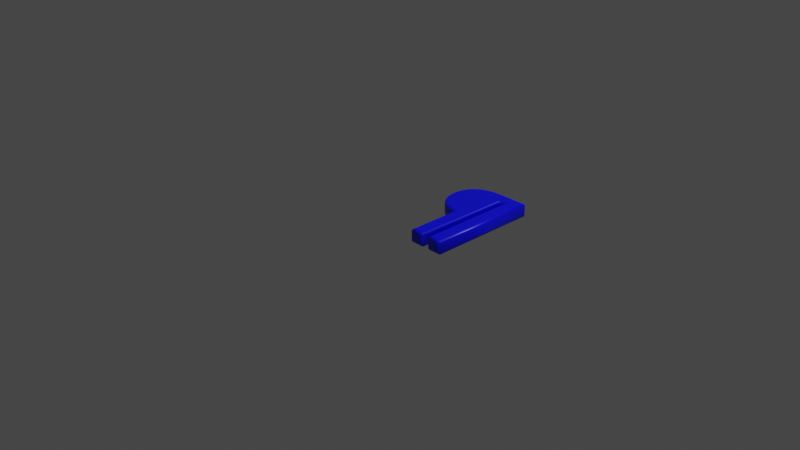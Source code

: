 # Source: 182.blend  (saved by Blender 2.83.19; exported with 4.5.12 LTS)
import bpy
from mathutils import Matrix  # noqa: F401  (used for matrix-valued properties, if any)

bpy.ops.wm.read_factory_settings(use_empty=True)
scene = bpy.context.scene
scene.name = 'Scene'

# ---- collections
col_collection = bpy.data.collections.new('Collection'); scene.collection.children.link(col_collection)

# ---- materials (node trees are filled in below, after node groups)
mat_material = bpy.data.materials.new('Material')
mat_material.alpha_threshold = 0.0
mat_material.use_transparent_shadow = False
mat_material.line_color = (0.0, 0.0, 0.0, 1.0)

# ---- material node trees
mat_material.use_nodes = True; mat_material.node_tree.nodes.clear()
_N = mat_material.node_tree.nodes; _L = mat_material.node_tree.links
n0 = _N.new('ShaderNodeOutputMaterial'); n0.name = 'Material Output'; n0.location = (300, 300)
n1 = _N.new('ShaderNodeBsdfPrincipled'); n1.name = 'Principled BSDF'; n1.location = (10, 300)
n1.distribution = 'GGX'
n1.subsurface_method = 'BURLEY'
n1.inputs[0].default_value = (0.0, 0.0, 1.0, 1.0)
n1.inputs[2].default_value = 0.4
n1.inputs[3].default_value = 1.45
n1.inputs[27].default_value = (0.0, 0.0, 0.0, 1.0)
n1.inputs[28].default_value = 1.0
_L.new(n1.outputs[0], n0.inputs[0])
n0.is_active_output = True

# ---- world
world_world = bpy.data.worlds.new('World'); scene.world = world_world
world_world.use_nodes = True; world_world.node_tree.nodes.clear()
_N = world_world.node_tree.nodes; _L = world_world.node_tree.links
n0 = _N.new('ShaderNodeOutputWorld'); n0.name = 'World Output'; n0.location = (300, 300)
n1 = _N.new('ShaderNodeBackground'); n1.name = 'Background'; n1.location = (10, 300)
n1.inputs[0].default_value = (0.05088, 0.05088, 0.05088, 1.0)
_L.new(n1.outputs[0], n0.inputs[0])
n0.is_active_output = True
world_world.color = (0.05088, 0.05088, 0.05088)
world_world.use_sun_shadow = False
world_world.sun_shadow_jitter_overblur = 0.0

# ---- cameras
cam_camera = bpy.data.cameras.new('Camera')
cam_camera.clip_end = 100.0
cam_camera.ortho_scale = 7.314

# ---- lights
light_light = bpy.data.lights.new('Light', 'POINT')
light_light.transmission_factor = 0.0
light_light.energy = 1000.0
light_light.shadow_soft_size = 0.1
light_light.shadow_maximum_resolution = 0.006
light_light.use_absolute_resolution = True

# ---- meshes
me_182 = bpy.data.meshes.new('182')
me_182.from_pydata([(0.1646, 0.9586, 0.08), (0.1802, 0.9715, 0.08), (0.1966, 0.9833, 0.08), (0.2137, 0.9939, 0.08), (0.2317, 1.003, 0.08), (0.2506, 1.012, 0.08), (0.2702, 1.019, 0.08), (0.2906, 1.025, 0.08), (0.3119, 1.03, 0.08), (0.334, 1.034, 0.08), (0.3569, 1.037, 0.08), (0.3806, 1.039, 0.08), (0.4052, 1.039, 0.08), (0.717, 1.039, 0.08), (0.717, -0.1371, 0.08), (0.6189, -0.1371, 0.08), (0.6189, 0.9537, 0.08), (0.4859, 0.9537, 0.08), (0.4859, -0.1371, 0.08), (0.3877, -0.1371, 0.08), (0.3877, 0.4518, 0.08), (0.3633, 0.4542, 0.08), (0.3397, 0.4575, 0.08), (0.3171, 0.4618, 0.08), (0.2955, 0.4669, 0.08), (0.2747, 0.473, 0.08), (0.255, 0.4799, 0.08), (0.2361, 0.4877, 0.08), (0.2182, 0.4965, 0.08), (0.2012, 0.5062, 0.08), (0.1852, 0.5167, 0.08), (0.1701, 0.5282, 0.08), (0.1559, 0.5405, 0.08), (0.1428, 0.5537, 0.08), (0.1308, 0.5676, 0.08), (0.12, 0.5822, 0.08), (0.1103, 0.5975, 0.08), (0.1017, 0.6135, 0.08), (0.09433, 0.6303, 0.08), (0.08805, 0.6477, 0.08), (0.08292, 0.6659, 0.08), (0.07892, 0.6847, 0.08), (0.07607, 0.7043, 0.08), (0.07436, 0.7246, 0.08), (0.07379, 0.7456, 0.08), (0.07442, 0.7672, 0.08), (0.07631, 0.7882, 0.08), (0.07947, 0.8085, 0.08), (0.08388, 0.828, 0.08), (0.08956, 0.8468, 0.08), (0.0965, 0.8649, 0.08), (0.1047, 0.8823, 0.08), (0.1142, 0.899, 0.08), (0.1249, 0.915, 0.08), (0.1369, 0.9302, 0.08), (0.1501, 0.9448, 0.08), (0.1646, 0.9586, -0.08), (0.1802, 0.9715, -0.08), (0.1966, 0.9833, -0.08), (0.2137, 0.9939, -0.08), (0.2317, 1.003, -0.08), (0.2506, 1.012, -0.08), (0.2702, 1.019, -0.08), (0.2906, 1.025, -0.08), (0.3119, 1.03, -0.08), (0.334, 1.034, -0.08), (0.3569, 1.037, -0.08), (0.3806, 1.039, -0.08), (0.4052, 1.039, -0.08), (0.717, 1.039, -0.08), (0.717, -0.1371, -0.08), (0.6189, -0.1371, -0.08), (0.6189, 0.9537, -0.08), (0.4859, 0.9537, -0.08), (0.4859, -0.1371, -0.08), (0.3877, -0.1371, -0.08), (0.3877, 0.4518, -0.08), (0.3633, 0.4542, -0.08), (0.3397, 0.4575, -0.08), (0.3171, 0.4618, -0.08), (0.2955, 0.4669, -0.08), (0.2747, 0.473, -0.08), (0.255, 0.4799, -0.08), (0.2361, 0.4877, -0.08), (0.2182, 0.4965, -0.08), (0.2012, 0.5062, -0.08), (0.1852, 0.5167, -0.08), (0.1701, 0.5282, -0.08), (0.1559, 0.5405, -0.08), (0.1428, 0.5537, -0.08), (0.1308, 0.5676, -0.08), (0.12, 0.5822, -0.08), (0.1103, 0.5975, -0.08), (0.1017, 0.6135, -0.08), (0.09433, 0.6303, -0.08), (0.08805, 0.6477, -0.08), (0.08292, 0.6659, -0.08), (0.07892, 0.6847, -0.08), (0.07607, 0.7043, -0.08), (0.07436, 0.7246, -0.08), (0.07379, 0.7456, -0.08), (0.07442, 0.7672, -0.08), (0.07631, 0.7882, -0.08), (0.07947, 0.8085, -0.08), (0.08388, 0.828, -0.08), (0.08956, 0.8468, -0.08), (0.0965, 0.8649, -0.08), (0.1047, 0.8823, -0.08), (0.1142, 0.899, -0.08), (0.1249, 0.915, -0.08), (0.1369, 0.9302, -0.08), (0.1501, 0.9448, -0.08), (0.1646, 0.9586, -0.08), (0.157, 0.9672, -0.07772), (0.1505, 0.9744, -0.07121), (0.1462, 0.9793, -0.06148), (0.1447, 0.981, -0.05), (0.1447, 0.981, 0.05), (0.1462, 0.9793, 0.06148), (0.1505, 0.9744, 0.07121), (0.157, 0.9672, 0.07772), (0.1646, 0.9586, 0.08), (0.1802, 0.9715, -0.08), (0.1732, 0.9806, -0.07772), (0.1672, 0.9883, -0.07121), (0.1632, 0.9934, -0.06148), (0.1618, 0.9952, -0.05), (0.1618, 0.9952, 0.05), (0.1632, 0.9934, 0.06148), (0.1672, 0.9883, 0.07121), (0.1732, 0.9806, 0.07772), (0.1802, 0.9715, 0.08), (0.1966, 0.9833, -0.08), (0.1902, 0.9928, -0.07772), (0.1848, 1.001, -0.07121), (0.1811, 1.006, -0.06148), (0.1799, 1.008, -0.05), (0.1799, 1.008, 0.05), (0.1811, 1.006, 0.06148), (0.1848, 1.001, 0.07121), (0.1902, 0.9928, 0.07772), (0.1966, 0.9833, 0.08), (0.2137, 0.9939, -0.08), (0.208, 1.004, -0.07772), (0.2032, 1.012, -0.07121), (0.1999, 1.018, -0.06148), (0.1988, 1.02, -0.05), (0.1988, 1.02, 0.05), (0.1999, 1.018, 0.06148), (0.2032, 1.012, 0.07121), (0.208, 1.004, 0.07772), (0.2137, 0.9939, 0.08), (0.2317, 1.003, -0.08), (0.2267, 1.014, -0.07772), (0.2224, 1.023, -0.07121), (0.2196, 1.028, -0.06148), (0.2186, 1.03, -0.05), (0.2186, 1.03, 0.05), (0.2196, 1.028, 0.06148), (0.2224, 1.023, 0.07121), (0.2267, 1.014, 0.07772), (0.2317, 1.003, 0.08), (0.2506, 1.012, -0.08), (0.2462, 1.022, -0.07772), (0.2425, 1.032, -0.07121), (0.2401, 1.038, -0.06148), (0.2392, 1.04, -0.05), (0.2392, 1.04, 0.05), (0.2401, 1.038, 0.06148), (0.2425, 1.032, 0.07121), (0.2462, 1.022, 0.07772), (0.2506, 1.012, 0.08), (0.2702, 1.019, -0.08), (0.2665, 1.03, -0.07772), (0.2634, 1.039, -0.07121), (0.2614, 1.045, -0.06148), (0.2606, 1.048, -0.05), (0.2606, 1.048, 0.05), (0.2614, 1.045, 0.06148), (0.2634, 1.039, 0.07121), (0.2665, 1.03, 0.07772), (0.2702, 1.019, 0.08), (0.2906, 1.025, -0.08), (0.2877, 1.036, -0.07772), (0.2851, 1.046, -0.07121), (0.2834, 1.052, -0.06148), (0.2828, 1.054, -0.05), (0.2828, 1.054, 0.05), (0.2834, 1.052, 0.06148), (0.2851, 1.046, 0.07121), (0.2877, 1.036, 0.07772), (0.2906, 1.025, 0.08), (0.3119, 1.03, -0.08), (0.3096, 1.042, -0.07772), (0.3076, 1.051, -0.07121), (0.3063, 1.058, -0.06148), (0.3058, 1.06, -0.05), (0.3058, 1.06, 0.05), (0.3063, 1.058, 0.06148), (0.3076, 1.051, 0.07121), (0.3096, 1.042, 0.07772), (0.3119, 1.03, 0.08), (0.334, 1.034, -0.08), (0.3323, 1.046, -0.07772), (0.3308, 1.055, -0.07121), (0.3299, 1.062, -0.06148), (0.3295, 1.064, -0.05), (0.3295, 1.064, 0.05), (0.3299, 1.062, 0.06148), (0.3308, 1.055, 0.07121), (0.3323, 1.046, 0.07772), (0.334, 1.034, 0.08), (0.3569, 1.037, -0.08), (0.3558, 1.049, -0.07772), (0.3549, 1.058, -0.07121), (0.3542, 1.065, -0.06148), (0.354, 1.067, -0.05), (0.354, 1.067, 0.05), (0.3542, 1.065, 0.06148), (0.3549, 1.058, 0.07121), (0.3558, 1.049, 0.07772), (0.3569, 1.037, 0.08), (0.3806, 1.039, -0.08), (0.3801, 1.05, -0.07772), (0.3796, 1.06, -0.07121), (0.3793, 1.066, -0.06148), (0.3792, 1.069, -0.05), (0.3792, 1.069, 0.05), (0.3793, 1.066, 0.06148), (0.3796, 1.06, 0.07121), (0.3801, 1.05, 0.07772), (0.3806, 1.039, 0.08), (0.4052, 1.039, -0.08), (0.405, 1.051, -0.07772), (0.4049, 1.061, -0.07121), (0.4048, 1.067, -0.06148), (0.4048, 1.069, -0.05), (0.4048, 1.069, 0.05), (0.4048, 1.067, 0.06148), (0.4049, 1.061, 0.07121), (0.405, 1.051, 0.07772), (0.4052, 1.039, 0.08), (0.717, 1.039, -0.08), (0.7285, 1.051, -0.07772), (0.7382, 1.061, -0.07121), (0.7447, 1.067, -0.06148), (0.747, 1.069, -0.05), (0.747, 1.069, 0.05), (0.7447, 1.067, 0.06148), (0.7382, 1.061, 0.07121), (0.7285, 1.051, 0.07772), (0.717, 1.039, 0.08), (0.717, -0.1371, -0.08), (0.7285, -0.1486, -0.07772), (0.7382, -0.1584, -0.07121), (0.7447, -0.1649, -0.06148), (0.747, -0.1671, -0.05), (0.747, -0.1671, 0.05), (0.7447, -0.1649, 0.06148), (0.7382, -0.1584, 0.07121), (0.7285, -0.1486, 0.07772), (0.717, -0.1371, 0.08), (0.6189, -0.1371, -0.08), (0.6074, -0.1486, -0.07772), (0.5977, -0.1584, -0.07121), (0.5911, -0.1649, -0.06148), (0.5889, -0.1671, -0.05), (0.5889, -0.1671, 0.05), (0.5911, -0.1649, 0.06148), (0.5977, -0.1584, 0.07121), (0.6074, -0.1486, 0.07772), (0.6189, -0.1371, 0.08), (0.6189, 0.9537, -0.08), (0.6074, 0.9422, -0.07772), (0.5977, 0.9325, -0.07121), (0.5911, 0.926, -0.06148), (0.5889, 0.9237, -0.05), (0.5889, 0.9237, 0.05), (0.5911, 0.926, 0.06148), (0.5977, 0.9325, 0.07121), (0.6074, 0.9422, 0.07772), (0.6189, 0.9537, 0.08), (0.4859, 0.9537, -0.08), (0.4974, 0.9422, -0.07772), (0.5071, 0.9325, -0.07121), (0.5136, 0.926, -0.06148), (0.5159, 0.9237, -0.05), (0.5159, 0.9237, 0.05), (0.5136, 0.926, 0.06148), (0.5071, 0.9325, 0.07121), (0.4974, 0.9422, 0.07772), (0.4859, 0.9537, 0.08), (0.4859, -0.1371, -0.08), (0.4974, -0.1486, -0.07772), (0.5071, -0.1584, -0.07121), (0.5136, -0.1649, -0.06148), (0.5159, -0.1671, -0.05), (0.5159, -0.1671, 0.05), (0.5136, -0.1649, 0.06148), (0.5071, -0.1584, 0.07121), (0.4974, -0.1486, 0.07772), (0.4859, -0.1371, 0.08), (0.3877, -0.1371, -0.08), (0.3763, -0.1486, -0.07772), (0.3665, -0.1584, -0.07121), (0.36, -0.1649, -0.06148), (0.3577, -0.1671, -0.05), (0.3577, -0.1671, 0.05), (0.36, -0.1649, 0.06148), (0.3665, -0.1584, 0.07121), (0.3763, -0.1486, 0.07772), (0.3877, -0.1371, 0.08), (0.3877, 0.4518, -0.08), (0.3763, 0.4414, -0.07772), (0.3665, 0.4326, -0.07121), (0.36, 0.4267, -0.06148), (0.3577, 0.4246, -0.05), (0.3577, 0.4246, 0.05), (0.36, 0.4267, 0.06148), (0.3665, 0.4326, 0.07121), (0.3763, 0.4414, 0.07772), (0.3877, 0.4518, 0.08), (0.3633, 0.4542, -0.08), (0.3619, 0.4428, -0.07772), (0.3607, 0.4332, -0.07121), (0.36, 0.4267, -0.06148), (0.3597, 0.4244, -0.05), (0.3597, 0.4244, 0.05), (0.36, 0.4267, 0.06148), (0.3607, 0.4332, 0.07121), (0.3619, 0.4428, 0.07772), (0.3633, 0.4542, 0.08), (0.3397, 0.4575, -0.08), (0.3379, 0.4462, -0.07772), (0.3363, 0.4366, -0.07121), (0.3352, 0.4302, -0.06148), (0.3349, 0.4279, -0.05), (0.3349, 0.4279, 0.05), (0.3352, 0.4302, 0.06148), (0.3363, 0.4366, 0.07121), (0.3379, 0.4462, 0.07772), (0.3397, 0.4575, 0.08), (0.3171, 0.4618, -0.08), (0.3148, 0.4505, -0.07772), (0.3127, 0.441, -0.07121), (0.3114, 0.4347, -0.06148), (0.3109, 0.4324, -0.05), (0.3109, 0.4324, 0.05), (0.3114, 0.4347, 0.06148), (0.3127, 0.441, 0.07121), (0.3148, 0.4505, 0.07772), (0.3171, 0.4618, 0.08), (0.2955, 0.4669, -0.08), (0.2925, 0.4558, -0.07772), (0.2901, 0.4464, -0.07121), (0.2884, 0.4401, -0.06148), (0.2878, 0.4379, -0.05), (0.2878, 0.4379, 0.05), (0.2884, 0.4401, 0.06148), (0.2901, 0.4464, 0.07121), (0.2925, 0.4558, 0.07772), (0.2955, 0.4669, 0.08), (0.2747, 0.473, -0.08), (0.2712, 0.462, -0.07772), (0.2683, 0.4527, -0.07121), (0.2663, 0.4466, -0.06148), (0.2656, 0.4444, -0.05), (0.2656, 0.4444, 0.05), (0.2663, 0.4466, 0.06148), (0.2683, 0.4527, 0.07121), (0.2712, 0.462, 0.07772), (0.2747, 0.473, 0.08), (0.255, 0.4799, -0.08), (0.2508, 0.4692, -0.07772), (0.2474, 0.4601, -0.07121), (0.245, 0.454, -0.06148), (0.2442, 0.4519, -0.05), (0.2442, 0.4519, 0.05), (0.245, 0.454, 0.06148), (0.2474, 0.4601, 0.07121), (0.2508, 0.4692, 0.07772), (0.255, 0.4799, 0.08), (0.2361, 0.4877, -0.08), (0.2314, 0.4773, -0.07772), (0.2274, 0.4684, -0.07121), (0.2247, 0.4625, -0.06148), (0.2237, 0.4604, -0.05), (0.2237, 0.4604, 0.05), (0.2247, 0.4625, 0.06148), (0.2274, 0.4684, 0.07121), (0.2314, 0.4773, 0.07772), (0.2361, 0.4877, 0.08), (0.2182, 0.4965, -0.08), (0.2128, 0.4863, -0.07772), (0.2083, 0.4777, -0.07121), (0.2053, 0.472, -0.06148), (0.2042, 0.47, -0.05), (0.2042, 0.47, 0.05), (0.2053, 0.472, 0.06148), (0.2083, 0.4777, 0.07121), (0.2128, 0.4863, 0.07772), (0.2182, 0.4965, 0.08), (0.2012, 0.5062, -0.08), (0.1952, 0.4964, -0.07772), (0.1901, 0.4881, -0.07121), (0.1867, 0.4825, -0.06148), (0.1855, 0.4806, -0.05), (0.1855, 0.4806, 0.05), (0.1867, 0.4825, 0.06148), (0.1901, 0.4881, 0.07121), (0.1952, 0.4964, 0.07772), (0.2012, 0.5062, 0.08), (0.1852, 0.5167, -0.08), (0.1786, 0.5073, -0.07772), (0.1729, 0.4994, -0.07121), (0.1692, 0.4941, -0.06148), (0.1679, 0.4922, -0.05), (0.1679, 0.4922, 0.05), (0.1692, 0.4941, 0.06148), (0.1729, 0.4994, 0.07121), (0.1786, 0.5073, 0.07772), (0.1852, 0.5167, 0.08), (0.1701, 0.5282, -0.08), (0.1628, 0.5193, -0.07772), (0.1567, 0.5117, -0.07121), (0.1526, 0.5067, -0.06148), (0.1511, 0.5049, -0.05), (0.1511, 0.5049, 0.05), (0.1526, 0.5067, 0.06148), (0.1567, 0.5117, 0.07121), (0.1628, 0.5193, 0.07772), (0.1701, 0.5282, 0.08), (0.1559, 0.5405, -0.08), (0.1481, 0.5322, -0.07772), (0.1414, 0.5251, -0.07121), (0.137, 0.5203, -0.06148), (0.1354, 0.5186, -0.05), (0.1354, 0.5186, 0.05), (0.137, 0.5203, 0.06148), (0.1414, 0.5251, 0.07121), (0.1481, 0.5322, 0.07772), (0.1559, 0.5405, 0.08), (0.1428, 0.5537, -0.08), (0.1344, 0.5459, -0.07772), (0.1272, 0.5393, -0.07121), (0.1225, 0.5349, -0.06148), (0.1208, 0.5333, -0.05), (0.1208, 0.5333, 0.05), (0.1225, 0.5349, 0.06148), (0.1272, 0.5393, 0.07121), (0.1344, 0.5459, 0.07772), (0.1428, 0.5537, 0.08), (0.1308, 0.5676, -0.08), (0.1219, 0.5604, -0.07772), (0.1143, 0.5543, -0.07121), (0.1092, 0.5503, -0.06148), (0.1074, 0.5488, -0.05), (0.1074, 0.5488, 0.05), (0.1092, 0.5503, 0.06148), (0.1143, 0.5543, 0.07121), (0.1219, 0.5604, 0.07772), (0.1308, 0.5676, 0.08), (0.12, 0.5822, -0.08), (0.1105, 0.5757, -0.07772), (0.1025, 0.5702, -0.07121), (0.09713, 0.5665, -0.06148), (0.09525, 0.5652, -0.05), (0.09525, 0.5652, 0.05), (0.09713, 0.5665, 0.06148), (0.1025, 0.5702, 0.07121), (0.1105, 0.5757, 0.07772), (0.12, 0.5822, 0.08), (0.1103, 0.5975, -0.08), (0.1004, 0.5917, -0.07772), (0.09196, 0.5868, -0.07121), (0.08634, 0.5836, -0.06148), (0.08436, 0.5824, -0.05), (0.08436, 0.5824, 0.05), (0.08634, 0.5836, 0.06148), (0.09196, 0.5868, 0.07121), (0.1004, 0.5917, 0.07772), (0.1103, 0.5975, 0.08), (0.1017, 0.6135, -0.08), (0.09142, 0.6085, -0.07772), (0.08266, 0.6042, -0.07121), (0.07682, 0.6014, -0.06148), (0.07476, 0.6004, -0.05), (0.07476, 0.6004, 0.05), (0.07682, 0.6014, 0.06148), (0.08266, 0.6042, 0.07121), (0.09142, 0.6085, 0.07772), (0.1017, 0.6135, 0.08), (0.09433, 0.6303, -0.08), (0.08366, 0.626, -0.07772), (0.07462, 0.6224, -0.07121), (0.06858, 0.6199, -0.06148), (0.06646, 0.6191, -0.05), (0.06646, 0.6191, 0.05), (0.06858, 0.6199, 0.06148), (0.07462, 0.6224, 0.07121), (0.08366, 0.626, 0.07772), (0.09433, 0.6303, 0.08), (0.08805, 0.6477, -0.08), (0.07711, 0.6442, -0.07772), (0.06784, 0.6412, -0.07121), (0.06164, 0.6392, -0.06148), (0.05947, 0.6385, -0.05), (0.05947, 0.6385, 0.05), (0.06164, 0.6392, 0.06148), (0.06784, 0.6412, 0.07121), (0.07711, 0.6442, 0.07772), (0.08805, 0.6477, 0.08), (0.08292, 0.6659, -0.08), (0.07177, 0.6631, -0.07772), (0.06231, 0.6608, -0.07121), (0.05599, 0.6592, -0.06148), (0.05378, 0.6587, -0.05), (0.05378, 0.6587, 0.05), (0.05599, 0.6592, 0.06148), (0.06231, 0.6608, 0.07121), (0.07177, 0.6631, 0.07772), (0.08292, 0.6659, 0.08), (0.07892, 0.6847, -0.08), (0.06762, 0.6827, -0.07772), (0.05803, 0.681, -0.07121), (0.05163, 0.6798, -0.06148), (0.04938, 0.6794, -0.05), (0.04938, 0.6794, 0.05), (0.05163, 0.6798, 0.06148), (0.05803, 0.681, 0.07121), (0.06762, 0.6827, 0.07772), (0.07892, 0.6847, 0.08), (0.07607, 0.7043, -0.08), (0.06466, 0.703, -0.07772), (0.05499, 0.7019, -0.07121), (0.04852, 0.7011, -0.06148), (0.04625, 0.7009, -0.05), (0.04625, 0.7009, 0.05), (0.04852, 0.7011, 0.06148), (0.05499, 0.7019, 0.07121), (0.06466, 0.703, 0.07772), (0.07607, 0.7043, 0.08), (0.07436, 0.7246, -0.08), (0.06289, 0.7239, -0.07772), (0.05317, 0.7234, -0.07121), (0.04668, 0.723, -0.06148), (0.0444, 0.7229, -0.05), (0.0444, 0.7229, 0.05), (0.04668, 0.723, 0.06148), (0.05317, 0.7234, 0.07121), (0.06289, 0.7239, 0.07772), (0.07436, 0.7246, 0.08), (0.07379, 0.7456, -0.08), (0.06231, 0.7456, -0.07772), (0.05257, 0.7456, -0.07121), (0.04606, 0.7456, -0.06148), (0.04378, 0.7456, -0.05), (0.04378, 0.7456, 0.05), (0.04606, 0.7456, 0.06148), (0.05257, 0.7456, 0.07121), (0.06231, 0.7456, 0.07772), (0.07379, 0.7456, 0.08), (0.07442, 0.7672, -0.08), (0.06296, 0.7679, -0.07772), (0.05324, 0.7685, -0.07121), (0.04674, 0.7689, -0.06148), (0.04446, 0.769, -0.05), (0.04446, 0.769, 0.05), (0.04674, 0.7689, 0.06148), (0.05324, 0.7685, 0.07121), (0.06296, 0.7679, 0.07772), (0.07442, 0.7672, 0.08), (0.07631, 0.7882, -0.08), (0.06491, 0.7896, -0.07772), (0.05525, 0.7908, -0.07121), (0.04879, 0.7916, -0.06148), (0.04652, 0.7919, -0.05), (0.04652, 0.7919, 0.05), (0.04879, 0.7916, 0.06148), (0.05525, 0.7908, 0.07121), (0.06491, 0.7896, 0.07772), (0.07631, 0.7882, 0.08), (0.07947, 0.8085, -0.08), (0.06818, 0.8106, -0.07772), (0.05862, 0.8125, -0.07121), (0.05223, 0.8137, -0.06148), (0.04998, 0.8141, -0.05), (0.04998, 0.8141, 0.05), (0.05223, 0.8137, 0.06148), (0.05862, 0.8125, 0.07121), (0.06818, 0.8106, 0.07772), (0.07947, 0.8085, 0.08), (0.08388, 0.828, -0.08), (0.07278, 0.8309, -0.07772), (0.06336, 0.8334, -0.07121), (0.05707, 0.8351, -0.06148), (0.05486, 0.8357, -0.05), (0.05486, 0.8357, 0.05), (0.05707, 0.8351, 0.06148), (0.06336, 0.8334, 0.07121), (0.07278, 0.8309, 0.07772), (0.08388, 0.828, 0.08), (0.08956, 0.8468, -0.08), (0.07869, 0.8506, -0.07772), (0.06948, 0.8537, -0.07121), (0.06332, 0.8558, -0.06148), (0.06116, 0.8566, -0.05), (0.06116, 0.8566, 0.05), (0.06332, 0.8558, 0.06148), (0.06948, 0.8537, 0.07121), (0.07869, 0.8506, 0.07772), (0.08956, 0.8468, 0.08), (0.0965, 0.8649, -0.08), (0.08593, 0.8695, -0.07772), (0.07698, 0.8733, -0.07121), (0.07099, 0.8758, -0.06148), (0.06889, 0.8767, -0.05), (0.06889, 0.8767, 0.05), (0.07099, 0.8758, 0.06148), (0.07698, 0.8733, 0.07121), (0.08593, 0.8695, 0.07772), (0.0965, 0.8649, 0.08), (0.1047, 0.8823, -0.08), (0.0945, 0.8876, -0.07772), (0.08586, 0.8921, -0.07121), (0.08008, 0.8951, -0.06148), (0.07805, 0.8962, -0.05), (0.07805, 0.8962, 0.05), (0.08008, 0.8951, 0.06148), (0.08586, 0.8921, 0.07121), (0.0945, 0.8876, 0.07772), (0.1047, 0.8823, 0.08), (0.1142, 0.899, -0.08), (0.1044, 0.9051, -0.07772), (0.09611, 0.9102, -0.07121), (0.09058, 0.9136, -0.06148), (0.08863, 0.9148, -0.05), (0.08863, 0.9148, 0.05), (0.09058, 0.9136, 0.06148), (0.09611, 0.9102, 0.07121), (0.1044, 0.9051, 0.07772), (0.1142, 0.899, 0.08), (0.1249, 0.915, -0.08), (0.1156, 0.9217, -0.07772), (0.1077, 0.9275, -0.07121), (0.1025, 0.9313, -0.06148), (0.1006, 0.9326, -0.05), (0.1006, 0.9326, 0.05), (0.1025, 0.9313, 0.06148), (0.1077, 0.9275, 0.07121), (0.1156, 0.9217, 0.07772), (0.1249, 0.915, 0.08), (0.1369, 0.9302, -0.08), (0.1281, 0.9377, -0.07772), (0.1207, 0.944, -0.07121), (0.1157, 0.9482, -0.06148), (0.114, 0.9496, -0.05), (0.114, 0.9496, 0.05), (0.1157, 0.9482, 0.06148), (0.1207, 0.944, 0.07121), (0.1281, 0.9377, 0.07772), (0.1369, 0.9302, 0.08), (0.1501, 0.9448, -0.08), (0.1419, 0.9528, -0.07772), (0.135, 0.9596, -0.07121), (0.1303, 0.9642, -0.06148), (0.1287, 0.9658, -0.05), (0.1287, 0.9658, 0.05), (0.1303, 0.9642, 0.06148), (0.135, 0.9596, 0.07121), (0.1419, 0.9528, 0.07772), (0.1501, 0.9448, 0.08)], [], [(11, 13, 12), (11, 16, 13), (16, 14, 13), (10, 16, 11), (9, 16, 10), (8, 16, 9), (7, 16, 8), (6, 16, 7), (5, 16, 6), (4, 16, 5), (3, 16, 4), (2, 16, 3), (1, 16, 2), (0, 16, 1), (55, 17, 0), (17, 16, 0), (55, 20, 17), (20, 18, 17), (15, 14, 16), (54, 20, 55), (53, 20, 54), (52, 20, 53), (51, 20, 52), (50, 20, 51), (49, 20, 50), (48, 20, 49), (47, 20, 48), (46, 20, 47), (45, 20, 46), (44, 20, 45), (43, 20, 44), (42, 20, 43), (41, 20, 42), (40, 20, 41), (39, 20, 40), (38, 20, 39), (37, 20, 38), (36, 20, 37), (35, 20, 36), (34, 20, 35), (33, 20, 34), (32, 20, 33), (31, 20, 32), (30, 20, 31), (29, 20, 30), (28, 20, 29), (27, 20, 28), (26, 20, 27), (25, 20, 26), (24, 20, 25), (23, 20, 24), (22, 20, 23), (21, 20, 22), (19, 18, 20), (69, 67, 68), (72, 67, 69), (70, 72, 69), (72, 66, 67), (72, 65, 66), (72, 64, 65), (72, 63, 64), (72, 62, 63), (72, 61, 62), (72, 60, 61), (72, 59, 60), (72, 58, 59), (72, 57, 58), (72, 56, 57), (73, 111, 56), (72, 73, 56), (76, 111, 73), (74, 76, 73), (70, 71, 72), (76, 110, 111), (76, 109, 110), (76, 108, 109), (76, 107, 108), (76, 106, 107), (76, 105, 106), (76, 104, 105), (76, 103, 104), (76, 102, 103), (76, 101, 102), (76, 100, 101), (76, 99, 100), (76, 98, 99), (76, 97, 98), (76, 96, 97), (76, 95, 96), (76, 94, 95), (76, 93, 94), (76, 92, 93), (76, 91, 92), (76, 90, 91), (76, 89, 90), (76, 88, 89), (76, 87, 88), (76, 86, 87), (76, 85, 86), (76, 84, 85), (76, 83, 84), (76, 82, 83), (76, 81, 82), (76, 80, 81), (76, 79, 80), (76, 78, 79), (76, 77, 78), (74, 75, 76), (113, 123, 122, 112), (114, 124, 123, 113), (115, 125, 124, 114), (116, 126, 125, 115), (117, 127, 126, 116), (118, 128, 127, 117), (119, 129, 128, 118), (120, 130, 129, 119), (121, 131, 130, 120), (123, 133, 132, 122), (124, 134, 133, 123), (125, 135, 134, 124), (126, 136, 135, 125), (127, 137, 136, 126), (128, 138, 137, 127), (129, 139, 138, 128), (130, 140, 139, 129), (131, 141, 140, 130), (133, 143, 142, 132), (134, 144, 143, 133), (135, 145, 144, 134), (136, 146, 145, 135), (137, 147, 146, 136), (138, 148, 147, 137), (139, 149, 148, 138), (140, 150, 149, 139), (141, 151, 150, 140), (143, 153, 152, 142), (144, 154, 153, 143), (145, 155, 154, 144), (146, 156, 155, 145), (147, 157, 156, 146), (148, 158, 157, 147), (149, 159, 158, 148), (150, 160, 159, 149), (151, 161, 160, 150), (153, 163, 162, 152), (154, 164, 163, 153), (155, 165, 164, 154), (156, 166, 165, 155), (157, 167, 166, 156), (158, 168, 167, 157), (159, 169, 168, 158), (160, 170, 169, 159), (161, 171, 170, 160), (163, 173, 172, 162), (164, 174, 173, 163), (165, 175, 174, 164), (166, 176, 175, 165), (167, 177, 176, 166), (168, 178, 177, 167), (169, 179, 178, 168), (170, 180, 179, 169), (171, 181, 180, 170), (173, 183, 182, 172), (174, 184, 183, 173), (175, 185, 184, 174), (176, 186, 185, 175), (177, 187, 186, 176), (178, 188, 187, 177), (179, 189, 188, 178), (180, 190, 189, 179), (181, 191, 190, 180), (183, 193, 192, 182), (184, 194, 193, 183), (185, 195, 194, 184), (186, 196, 195, 185), (187, 197, 196, 186), (188, 198, 197, 187), (189, 199, 198, 188), (190, 200, 199, 189), (191, 201, 200, 190), (193, 203, 202, 192), (194, 204, 203, 193), (195, 205, 204, 194), (196, 206, 205, 195), (197, 207, 206, 196), (198, 208, 207, 197), (199, 209, 208, 198), (200, 210, 209, 199), (201, 211, 210, 200), (203, 213, 212, 202), (204, 214, 213, 203), (205, 215, 214, 204), (206, 216, 215, 205), (207, 217, 216, 206), (208, 218, 217, 207), (209, 219, 218, 208), (210, 220, 219, 209), (211, 221, 220, 210), (213, 223, 222, 212), (214, 224, 223, 213), (215, 225, 224, 214), (216, 226, 225, 215), (217, 227, 226, 216), (218, 228, 227, 217), (219, 229, 228, 218), (220, 230, 229, 219), (221, 231, 230, 220), (223, 233, 232, 222), (224, 234, 233, 223), (225, 235, 234, 224), (226, 236, 235, 225), (227, 237, 236, 226), (228, 238, 237, 227), (229, 239, 238, 228), (230, 240, 239, 229), (231, 241, 240, 230), (233, 243, 242, 232), (234, 244, 243, 233), (235, 245, 244, 234), (236, 246, 245, 235), (237, 247, 246, 236), (238, 248, 247, 237), (239, 249, 248, 238), (240, 250, 249, 239), (241, 251, 250, 240), (243, 253, 252, 242), (244, 254, 253, 243), (245, 255, 254, 244), (246, 256, 255, 245), (247, 257, 256, 246), (248, 258, 257, 247), (249, 259, 258, 248), (250, 260, 259, 249), (251, 261, 260, 250), (253, 263, 262, 252), (254, 264, 263, 253), (255, 265, 264, 254), (256, 266, 265, 255), (257, 267, 266, 256), (258, 268, 267, 257), (259, 269, 268, 258), (260, 270, 269, 259), (261, 271, 270, 260), (263, 273, 272, 262), (264, 274, 273, 263), (265, 275, 274, 264), (266, 276, 275, 265), (267, 277, 276, 266), (268, 278, 277, 267), (269, 279, 278, 268), (270, 280, 279, 269), (271, 281, 280, 270), (273, 283, 282, 272), (274, 284, 283, 273), (275, 285, 284, 274), (276, 286, 285, 275), (277, 287, 286, 276), (278, 288, 287, 277), (279, 289, 288, 278), (280, 290, 289, 279), (281, 291, 290, 280), (283, 293, 292, 282), (284, 294, 293, 283), (285, 295, 294, 284), (286, 296, 295, 285), (287, 297, 296, 286), (288, 298, 297, 287), (289, 299, 298, 288), (290, 300, 299, 289), (291, 301, 300, 290), (293, 303, 302, 292), (294, 304, 303, 293), (295, 305, 304, 294), (296, 306, 305, 295), (297, 307, 306, 296), (298, 308, 307, 297), (299, 309, 308, 298), (300, 310, 309, 299), (301, 311, 310, 300), (303, 313, 312, 302), (304, 314, 313, 303), (305, 315, 314, 304), (306, 316, 315, 305), (307, 317, 316, 306), (308, 318, 317, 307), (309, 319, 318, 308), (310, 320, 319, 309), (311, 321, 320, 310), (313, 323, 322, 312), (314, 324, 323, 313), (315, 325, 324, 314), (316, 326, 325, 315), (317, 327, 326, 316), (318, 328, 327, 317), (319, 329, 328, 318), (320, 330, 329, 319), (321, 331, 330, 320), (323, 333, 332, 322), (324, 334, 333, 323), (325, 335, 334, 324), (326, 336, 335, 325), (327, 337, 336, 326), (328, 338, 337, 327), (329, 339, 338, 328), (330, 340, 339, 329), (331, 341, 340, 330), (333, 343, 342, 332), (334, 344, 343, 333), (335, 345, 344, 334), (336, 346, 345, 335), (337, 347, 346, 336), (338, 348, 347, 337), (339, 349, 348, 338), (340, 350, 349, 339), (341, 351, 350, 340), (343, 353, 352, 342), (344, 354, 353, 343), (345, 355, 354, 344), (346, 356, 355, 345), (347, 357, 356, 346), (348, 358, 357, 347), (349, 359, 358, 348), (350, 360, 359, 349), (351, 361, 360, 350), (353, 363, 362, 352), (354, 364, 363, 353), (355, 365, 364, 354), (356, 366, 365, 355), (357, 367, 366, 356), (358, 368, 367, 357), (359, 369, 368, 358), (360, 370, 369, 359), (361, 371, 370, 360), (363, 373, 372, 362), (364, 374, 373, 363), (365, 375, 374, 364), (366, 376, 375, 365), (367, 377, 376, 366), (368, 378, 377, 367), (369, 379, 378, 368), (370, 380, 379, 369), (371, 381, 380, 370), (373, 383, 382, 372), (374, 384, 383, 373), (375, 385, 384, 374), (376, 386, 385, 375), (377, 387, 386, 376), (378, 388, 387, 377), (379, 389, 388, 378), (380, 390, 389, 379), (381, 391, 390, 380), (383, 393, 392, 382), (384, 394, 393, 383), (385, 395, 394, 384), (386, 396, 395, 385), (387, 397, 396, 386), (388, 398, 397, 387), (389, 399, 398, 388), (390, 400, 399, 389), (391, 401, 400, 390), (393, 403, 402, 392), (394, 404, 403, 393), (395, 405, 404, 394), (396, 406, 405, 395), (397, 407, 406, 396), (398, 408, 407, 397), (399, 409, 408, 398), (400, 410, 409, 399), (401, 411, 410, 400), (403, 413, 412, 402), (404, 414, 413, 403), (405, 415, 414, 404), (406, 416, 415, 405), (407, 417, 416, 406), (408, 418, 417, 407), (409, 419, 418, 408), (410, 420, 419, 409), (411, 421, 420, 410), (413, 423, 422, 412), (414, 424, 423, 413), (415, 425, 424, 414), (416, 426, 425, 415), (417, 427, 426, 416), (418, 428, 427, 417), (419, 429, 428, 418), (420, 430, 429, 419), (421, 431, 430, 420), (423, 433, 432, 422), (424, 434, 433, 423), (425, 435, 434, 424), (426, 436, 435, 425), (427, 437, 436, 426), (428, 438, 437, 427), (429, 439, 438, 428), (430, 440, 439, 429), (431, 441, 440, 430), (433, 443, 442, 432), (434, 444, 443, 433), (435, 445, 444, 434), (436, 446, 445, 435), (437, 447, 446, 436), (438, 448, 447, 437), (439, 449, 448, 438), (440, 450, 449, 439), (441, 451, 450, 440), (443, 453, 452, 442), (444, 454, 453, 443), (445, 455, 454, 444), (446, 456, 455, 445), (447, 457, 456, 446), (448, 458, 457, 447), (449, 459, 458, 448), (450, 460, 459, 449), (451, 461, 460, 450), (453, 463, 462, 452), (454, 464, 463, 453), (455, 465, 464, 454), (456, 466, 465, 455), (457, 467, 466, 456), (458, 468, 467, 457), (459, 469, 468, 458), (460, 470, 469, 459), (461, 471, 470, 460), (463, 473, 472, 462), (464, 474, 473, 463), (465, 475, 474, 464), (466, 476, 475, 465), (467, 477, 476, 466), (468, 478, 477, 467), (469, 479, 478, 468), (470, 480, 479, 469), (471, 481, 480, 470), (473, 483, 482, 472), (474, 484, 483, 473), (475, 485, 484, 474), (476, 486, 485, 475), (477, 487, 486, 476), (478, 488, 487, 477), (479, 489, 488, 478), (480, 490, 489, 479), (481, 491, 490, 480), (483, 493, 492, 482), (484, 494, 493, 483), (485, 495, 494, 484), (486, 496, 495, 485), (487, 497, 496, 486), (488, 498, 497, 487), (489, 499, 498, 488), (490, 500, 499, 489), (491, 501, 500, 490), (493, 503, 502, 492), (494, 504, 503, 493), (495, 505, 504, 494), (496, 506, 505, 495), (497, 507, 506, 496), (498, 508, 507, 497), (499, 509, 508, 498), (500, 510, 509, 499), (501, 511, 510, 500), (503, 513, 512, 502), (504, 514, 513, 503), (505, 515, 514, 504), (506, 516, 515, 505), (507, 517, 516, 506), (508, 518, 517, 507), (509, 519, 518, 508), (510, 520, 519, 509), (511, 521, 520, 510), (513, 523, 522, 512), (514, 524, 523, 513), (515, 525, 524, 514), (516, 526, 525, 515), (517, 527, 526, 516), (518, 528, 527, 517), (519, 529, 528, 518), (520, 530, 529, 519), (521, 531, 530, 520), (523, 533, 532, 522), (524, 534, 533, 523), (525, 535, 534, 524), (526, 536, 535, 525), (527, 537, 536, 526), (528, 538, 537, 527), (529, 539, 538, 528), (530, 540, 539, 529), (531, 541, 540, 530), (533, 543, 542, 532), (534, 544, 543, 533), (535, 545, 544, 534), (536, 546, 545, 535), (537, 547, 546, 536), (538, 548, 547, 537), (539, 549, 548, 538), (540, 550, 549, 539), (541, 551, 550, 540), (543, 553, 552, 542), (544, 554, 553, 543), (545, 555, 554, 544), (546, 556, 555, 545), (547, 557, 556, 546), (548, 558, 557, 547), (549, 559, 558, 548), (550, 560, 559, 549), (551, 561, 560, 550), (553, 563, 562, 552), (554, 564, 563, 553), (555, 565, 564, 554), (556, 566, 565, 555), (557, 567, 566, 556), (558, 568, 567, 557), (559, 569, 568, 558), (560, 570, 569, 559), (561, 571, 570, 560), (563, 573, 572, 562), (564, 574, 573, 563), (565, 575, 574, 564), (566, 576, 575, 565), (567, 577, 576, 566), (568, 578, 577, 567), (569, 579, 578, 568), (570, 580, 579, 569), (571, 581, 580, 570), (573, 583, 582, 572), (574, 584, 583, 573), (575, 585, 584, 574), (576, 586, 585, 575), (577, 587, 586, 576), (578, 588, 587, 577), (579, 589, 588, 578), (580, 590, 589, 579), (581, 591, 590, 580), (583, 593, 592, 582), (584, 594, 593, 583), (585, 595, 594, 584), (586, 596, 595, 585), (587, 597, 596, 586), (588, 598, 597, 587), (589, 599, 598, 588), (590, 600, 599, 589), (591, 601, 600, 590), (593, 603, 602, 592), (594, 604, 603, 593), (595, 605, 604, 594), (596, 606, 605, 595), (597, 607, 606, 596), (598, 608, 607, 597), (599, 609, 608, 598), (600, 610, 609, 599), (601, 611, 610, 600), (603, 613, 612, 602), (604, 614, 613, 603), (605, 615, 614, 604), (606, 616, 615, 605), (607, 617, 616, 606), (608, 618, 617, 607), (609, 619, 618, 608), (610, 620, 619, 609), (611, 621, 620, 610), (613, 623, 622, 612), (614, 624, 623, 613), (615, 625, 624, 614), (616, 626, 625, 615), (617, 627, 626, 616), (618, 628, 627, 617), (619, 629, 628, 618), (620, 630, 629, 619), (621, 631, 630, 620), (623, 633, 632, 622), (624, 634, 633, 623), (625, 635, 634, 624), (626, 636, 635, 625), (627, 637, 636, 626), (628, 638, 637, 627), (629, 639, 638, 628), (630, 640, 639, 629), (631, 641, 640, 630), (633, 643, 642, 632), (634, 644, 643, 633), (635, 645, 644, 634), (636, 646, 645, 635), (637, 647, 646, 636), (638, 648, 647, 637), (639, 649, 648, 638), (640, 650, 649, 639), (641, 651, 650, 640), (643, 653, 652, 642), (644, 654, 653, 643), (645, 655, 654, 644), (646, 656, 655, 645), (647, 657, 656, 646), (648, 658, 657, 647), (649, 659, 658, 648), (650, 660, 659, 649), (651, 661, 660, 650), (653, 663, 662, 652), (654, 664, 663, 653), (655, 665, 664, 654), (656, 666, 665, 655), (657, 667, 666, 656), (658, 668, 667, 657), (659, 669, 668, 658), (660, 670, 669, 659), (661, 671, 670, 660), (663, 113, 112, 662), (664, 114, 113, 663), (665, 115, 114, 664), (666, 116, 115, 665), (667, 117, 116, 666), (668, 118, 117, 667), (669, 119, 118, 668), (670, 120, 119, 669), (671, 121, 120, 670)])
me_182.polygons.foreach_set('use_smooth', [0, 0, 0, 0, 0, 0, 0, 0, 0, 0, 0, 0, 0, 0, 0, 0, 0, 0, 0, 0, 0, 0, 0, 0, 0, 0, 0, 0, 0, 0, 0, 0, 0, 0, 0, 0, 0, 0, 0, 0, 0, 0, 0, 0, 0, 0, 0, 0, 0, 0, 0, 0, 0, 0, 0, 0, 0, 0, 0, 0, 0, 0, 0, 0, 0, 0, 0, 0, 0, 0, 0, 0, 0, 0, 0, 0, 0, 0, 0, 0, 0, 0, 0, 0, 0, 0, 0, 0, 0, 0, 0, 0, 0, 0, 0, 0, 0, 0, 0, 0, 0, 0, 0, 0, 0, 0, 0, 0, 1, 1, 1, 1, 1, 1, 1, 1, 1, 1, 1, 1, 1, 1, 1, 1, 1, 1, 1, 1, 1, 1, 1, 1, 1, 1, 1, 1, 1, 1, 1, 1, 1, 1, 1, 1, 1, 1, 1, 1, 1, 1, 1, 1, 1, 1, 1, 1, 1, 1, 1, 1, 1, 1, 1, 1, 1, 1, 1, 1, 1, 1, 1, 1, 1, 1, 1, 1, 1, 1, 1, 1, 1, 1, 1, 1, 1, 1, 1, 1, 1, 1, 1, 1, 1, 1, 1, 1, 1, 1, 1, 1, 1, 1, 1, 1, 1, 1, 1, 1, 1, 1, 1, 1, 1, 1, 1, 1, 1, 1, 1, 1, 1, 1, 1, 1, 1, 1, 1, 1, 1, 1, 1, 1, 1, 1, 1, 1, 1, 1, 1, 1, 1, 1, 1, 1, 1, 1, 1, 1, 1, 1, 1, 1, 1, 1, 1, 1, 1, 1, 1, 1, 1, 1, 1, 1, 1, 1, 1, 1, 1, 1, 1, 1, 1, 1, 1, 1, 1, 1, 1, 1, 1, 1, 1, 1, 1, 1, 1, 1, 1, 1, 1, 1, 1, 1, 1, 1, 1, 1, 1, 1, 1, 1, 1, 1, 1, 1, 1, 1, 1, 1, 1, 1, 1, 1, 1, 1, 1, 1, 1, 1, 1, 1, 1, 1, 1, 1, 1, 1, 1, 1, 1, 1, 1, 1, 1, 1, 1, 1, 1, 1, 1, 1, 1, 1, 1, 1, 1, 1, 1, 1, 1, 1, 1, 1, 1, 1, 1, 1, 1, 1, 1, 1, 1, 1, 1, 1, 1, 1, 1, 1, 1, 1, 1, 1, 1, 1, 1, 1, 1, 1, 1, 1, 1, 1, 1, 1, 1, 1, 1, 1, 1, 1, 1, 1, 1, 1, 1, 1, 1, 1, 1, 1, 1, 1, 1, 1, 1, 1, 1, 1, 1, 1, 1, 1, 1, 1, 1, 1, 1, 1, 1, 1, 1, 1, 1, 1, 1, 1, 1, 1, 1, 1, 1, 1, 1, 1, 1, 1, 1, 1, 1, 1, 1, 1, 1, 1, 1, 1, 1, 1, 1, 1, 1, 1, 1, 1, 1, 1, 1, 1, 1, 1, 1, 1, 1, 1, 1, 1, 1, 1, 1, 1, 1, 1, 1, 1, 1, 1, 1, 1, 1, 1, 1, 1, 1, 1, 1, 1, 1, 1, 1, 1, 1, 1, 1, 1, 1, 1, 1, 1, 1, 1, 1, 1, 1, 1, 1, 1, 1, 1, 1, 1, 1, 1, 1, 1, 1, 1, 1, 1, 1, 1, 1, 1, 1, 1, 1, 1, 1, 1, 1, 1, 1, 1, 1, 1, 1, 1, 1, 1, 1, 1, 1, 1, 1, 1, 1, 1, 1, 1, 1, 1, 1, 1, 1, 1, 1, 1, 1, 1, 1, 1, 1, 1, 1, 1, 1, 1, 1, 1, 1, 1, 1, 1, 1, 1, 1, 1, 1, 1, 1, 1, 1, 1, 1, 1, 1, 1, 1, 1, 1, 1, 1, 1, 1, 1, 1, 1, 1, 1, 1, 1, 1, 1, 1, 1, 1, 1, 1, 1, 1, 1])
_uv = me_182.uv_layers.new(name='UVMap')
_uv.uv.foreach_set('vector', [0.8559, 0.5034, 0.9999, 0.5036, 0.9659, 0.5059, 0.8559, 0.5034, 0.9579, 0.467, 0.9999, 0.5036, 0.9579, 0.467, 0.9999, 0.0001423, 0.9999, 0.5036, 0.8457, 0.5027, 0.9579, 0.467, 0.8559, 0.5034, 0.8359, 0.5015, 0.9579, 0.467, 0.8457, 0.5027, 0.8265, 0.4998, 0.9579, 0.467, 0.8359, 0.5015, 0.8174, 0.4976, 0.9579, 0.467, 0.8265, 0.4998, 0.8086, 0.495, 0.9579, 0.467, 0.8174, 0.4976, 0.8002, 0.4919, 0.9579, 0.467, 0.8086, 0.495, 0.7922, 0.4883, 0.9579, 0.467, 0.8002, 0.4919, 0.7845, 0.4842, 0.9579, 0.467, 0.7922, 0.4883, 0.7771, 0.4796, 0.9579, 0.467, 0.7845, 0.4842, 0.7701, 0.4746, 0.9579, 0.467, 0.7771, 0.4796, 0.7635, 0.4691, 0.9579, 0.467, 0.7701, 0.4746, 0.7591, 0.4649, 0.8606, 0.4672, 0.7635, 0.4691, 0.8606, 0.4672, 0.9579, 0.467, 0.7635, 0.4691, 0.7591, 0.4649, 0.8303, 0.3155, 0.8606, 0.4672, 0.8303, 0.3155, 0.8592, 0.1372, 0.8606, 0.4672, 0.9579, 0.0001422, 0.9999, 0.0001423, 0.9579, 0.467, 0.755, 0.4605, 0.8303, 0.3155, 0.7591, 0.4649, 0.7514, 0.4559, 0.8303, 0.3155, 0.755, 0.4605, 0.7481, 0.4511, 0.8303, 0.3155, 0.7514, 0.4559, 0.7452, 0.4461, 0.8303, 0.3155, 0.7481, 0.4511, 0.7427, 0.4408, 0.8303, 0.3155, 0.7452, 0.4461, 0.7406, 0.4354, 0.8303, 0.3155, 0.7427, 0.4408, 0.7389, 0.4297, 0.8303, 0.3155, 0.7406, 0.4354, 0.7375, 0.4238, 0.8303, 0.3155, 0.7389, 0.4297, 0.7365, 0.4176, 0.8303, 0.3155, 0.7375, 0.4238, 0.7359, 0.4113, 0.8303, 0.3155, 0.7365, 0.4176, 0.7357, 0.4047, 0.8303, 0.3155, 0.7359, 0.4113, 0.7358, 0.3984, 0.8303, 0.3155, 0.7357, 0.4047, 0.7363, 0.3922, 0.8303, 0.3155, 0.7358, 0.3984, 0.7372, 0.3863, 0.8303, 0.3155, 0.7363, 0.3922, 0.7384, 0.3806, 0.8303, 0.3155, 0.7372, 0.3863, 0.7399, 0.3751, 0.8303, 0.3155, 0.7384, 0.3806, 0.7418, 0.3698, 0.8303, 0.3155, 0.7399, 0.3751, 0.744, 0.3648, 0.8303, 0.3155, 0.7418, 0.3698, 0.7466, 0.3599, 0.8303, 0.3155, 0.744, 0.3648, 0.7495, 0.3553, 0.8303, 0.3155, 0.7466, 0.3599, 0.7527, 0.3508, 0.8303, 0.3155, 0.7495, 0.3553, 0.7563, 0.3466, 0.8303, 0.3155, 0.7527, 0.3508, 0.7603, 0.3426, 0.8303, 0.3155, 0.7563, 0.3466, 0.7646, 0.3388, 0.8303, 0.3155, 0.7603, 0.3426, 0.7691, 0.3354, 0.8303, 0.3155, 0.7646, 0.3388, 0.7739, 0.3321, 0.8303, 0.3155, 0.7691, 0.3354, 0.7791, 0.3292, 0.8303, 0.3155, 0.7739, 0.3321, 0.7845, 0.3265, 0.8303, 0.3155, 0.7791, 0.3292, 0.7902, 0.3241, 0.8303, 0.3155, 0.7845, 0.3265, 0.7961, 0.322, 0.8303, 0.3155, 0.7902, 0.3241, 0.8024, 0.3201, 0.8303, 0.3155, 0.7961, 0.322, 0.809, 0.3186, 0.8303, 0.3155, 0.8024, 0.3201, 0.8158, 0.3173, 0.8303, 0.3155, 0.809, 0.3186, 0.8229, 0.3162, 0.8303, 0.3155, 0.8158, 0.3173, 0.8295, 0.1373, 0.8592, 0.1372, 0.8303, 0.3155, 0.7354, 0.002964, 0.5427, 0.003285, 0.5567, 0.0001422, 0.6792, 0.05201, 0.5427, 0.003285, 0.7354, 0.002964, 0.7354, 0.6769, 0.6792, 0.05201, 0.7354, 0.002964, 0.6792, 0.05201, 0.5291, 0.004249, 0.5427, 0.003285, 0.6792, 0.05201, 0.516, 0.005855, 0.5291, 0.004249, 0.6792, 0.05201, 0.5034, 0.008104, 0.516, 0.005855, 0.6792, 0.05201, 0.4912, 0.01099, 0.5034, 0.008104, 0.6792, 0.05201, 0.4795, 0.01453, 0.4912, 0.01099, 0.6792, 0.05201, 0.4682, 0.0187, 0.4795, 0.01453, 0.6792, 0.05201, 0.4574, 0.02352, 0.4682, 0.0187, 0.6792, 0.05201, 0.4471, 0.02898, 0.4574, 0.02352, 0.6792, 0.05201, 0.4373, 0.03509, 0.4471, 0.02898, 0.6792, 0.05201, 0.4279, 0.04183, 0.4373, 0.03509, 0.6792, 0.05201, 0.419, 0.04922, 0.4279, 0.04183, 0.419, 0.05376, 0.4188, 0.04902, 0.419, 0.04922, 0.6792, 0.05201, 0.419, 0.05376, 0.419, 0.04922, 0.4119, 0.05246, 0.4188, 0.04902, 0.419, 0.05376, 0.4036, 0.05396, 0.4119, 0.05246, 0.419, 0.05376, 0.7354, 0.6769, 0.6792, 0.6769, 0.6792, 0.05201, 0.4119, 0.05246, 0.4186, 0.04883, 0.4188, 0.04902, 0.4119, 0.05246, 0.4184, 0.04867, 0.4186, 0.04883, 0.4119, 0.05246, 0.4181, 0.04852, 0.4184, 0.04867, 0.4119, 0.05246, 0.4179, 0.04839, 0.4181, 0.04852, 0.4119, 0.05246, 0.4177, 0.04827, 0.4179, 0.04839, 0.4119, 0.05246, 0.4174, 0.04818, 0.4177, 0.04827, 0.4119, 0.05246, 0.4171, 0.0481, 0.4174, 0.04818, 0.4119, 0.05246, 0.4169, 0.04804, 0.4171, 0.0481, 0.4119, 0.05246, 0.4166, 0.048, 0.4169, 0.04804, 0.4119, 0.05246, 0.4163, 0.04798, 0.4166, 0.048, 0.4119, 0.05246, 0.416, 0.04797, 0.4163, 0.04798, 0.4119, 0.05246, 0.4157, 0.04799, 0.416, 0.04797, 0.4119, 0.05246, 0.4154, 0.04801, 0.4157, 0.04799, 0.4119, 0.05246, 0.4151, 0.04806, 0.4154, 0.04801, 0.4119, 0.05246, 0.4148, 0.04812, 0.4151, 0.04806, 0.4119, 0.05246, 0.4146, 0.04819, 0.4148, 0.04812, 0.4119, 0.05246, 0.4143, 0.04828, 0.4146, 0.04819, 0.4119, 0.05246, 0.4141, 0.04839, 0.4143, 0.04828, 0.4119, 0.05246, 0.4139, 0.04852, 0.4141, 0.04839, 0.4119, 0.05246, 0.4137, 0.04866, 0.4139, 0.04852, 0.4119, 0.05246, 0.4135, 0.04881, 0.4137, 0.04866, 0.4119, 0.05246, 0.4133, 0.04898, 0.4135, 0.04881, 0.4119, 0.05246, 0.4131, 0.04917, 0.4133, 0.04898, 0.4119, 0.05246, 0.4129, 0.04937, 0.4131, 0.04917, 0.4119, 0.05246, 0.4127, 0.04959, 0.4129, 0.04937, 0.4119, 0.05246, 0.4126, 0.04982, 0.4127, 0.04959, 0.4119, 0.05246, 0.4125, 0.05006, 0.4126, 0.04982, 0.4119, 0.05246, 0.4123, 0.05031, 0.4125, 0.05006, 0.4119, 0.05246, 0.4122, 0.05058, 0.4123, 0.05031, 0.4119, 0.05246, 0.4121, 0.05086, 0.4122, 0.05058, 0.4119, 0.05246, 0.4121, 0.05116, 0.4121, 0.05086, 0.4119, 0.05246, 0.412, 0.05146, 0.4121, 0.05116, 0.4119, 0.05246, 0.4119, 0.05178, 0.412, 0.05146, 0.4119, 0.05246, 0.4119, 0.05212, 0.4119, 0.05178, 0.4036, 0.05396, 0.4035, 0.05257, 0.4119, 0.05246, 0.008767, 0.3637, 0.01054, 0.3737, 0.00471, 0.3749, 0.00296, 0.3646, 0.01424, 0.3628, 0.01599, 0.3726, 0.01054, 0.3737, 0.008767, 0.3637, 0.01945, 0.3621, 0.02115, 0.3716, 0.01599, 0.3726, 0.01424, 0.3628, 0.02444, 0.3613, 0.0261, 0.3706, 0.02115, 0.3716, 0.01945, 0.3621, 0.06188, 0.3566, 0.06322, 0.364, 0.0261, 0.3706, 0.02444, 0.3613, 0.06574, 0.356, 0.06702, 0.3632, 0.06322, 0.364, 0.06188, 0.3566, 0.06952, 0.3554, 0.07078, 0.3624, 0.06702, 0.3632, 0.06574, 0.356, 0.07327, 0.3549, 0.07451, 0.3616, 0.07078, 0.3624, 0.06952, 0.3554, 0.07702, 0.3543, 0.07826, 0.3608, 0.07451, 0.3616, 0.07327, 0.3549, 0.01054, 0.3737, 0.01285, 0.3836, 0.007209, 0.3851, 0.00471, 0.3749, 0.01599, 0.3726, 0.01818, 0.3822, 0.01285, 0.3836, 0.01054, 0.3737, 0.02115, 0.3716, 0.02324, 0.381, 0.01818, 0.3822, 0.01599, 0.3726, 0.0261, 0.3706, 0.02811, 0.3798, 0.02324, 0.381, 0.02115, 0.3716, 0.06322, 0.364, 0.06496, 0.3713, 0.02811, 0.3798, 0.0261, 0.3706, 0.06702, 0.3632, 0.06874, 0.3703, 0.06496, 0.3713, 0.06322, 0.364, 0.07078, 0.3624, 0.07246, 0.3693, 0.06874, 0.3703, 0.06702, 0.3632, 0.07451, 0.3616, 0.07617, 0.3683, 0.07246, 0.3693, 0.07078, 0.3624, 0.07826, 0.3608, 0.07988, 0.3672, 0.07617, 0.3683, 0.07451, 0.3616, 0.01285, 0.3836, 0.0156, 0.3933, 0.01011, 0.395, 0.007209, 0.3851, 0.01818, 0.3822, 0.02079, 0.3917, 0.0156, 0.3933, 0.01285, 0.3836, 0.02324, 0.381, 0.02575, 0.3902, 0.02079, 0.3917, 0.01818, 0.3822, 0.02811, 0.3798, 0.03054, 0.3888, 0.02575, 0.3902, 0.02324, 0.381, 0.06496, 0.3713, 0.06712, 0.3785, 0.03054, 0.3888, 0.02811, 0.3798, 0.06874, 0.3703, 0.07086, 0.3773, 0.06712, 0.3785, 0.06496, 0.3713, 0.07246, 0.3693, 0.07455, 0.3761, 0.07086, 0.3773, 0.06874, 0.3703, 0.07617, 0.3683, 0.0782, 0.3749, 0.07455, 0.3761, 0.07246, 0.3693, 0.07988, 0.3672, 0.08187, 0.3737, 0.0782, 0.3749, 0.07617, 0.3683, 0.0156, 0.3933, 0.0187, 0.4027, 0.01336, 0.4046, 0.01011, 0.395, 0.02079, 0.3917, 0.02378, 0.401, 0.0187, 0.4027, 0.0156, 0.3933, 0.02575, 0.3902, 0.02865, 0.3993, 0.02378, 0.401, 0.02079, 0.3917, 0.03054, 0.3888, 0.03336, 0.3977, 0.02865, 0.3993, 0.02575, 0.3902, 0.06712, 0.3785, 0.0697, 0.3857, 0.03336, 0.3977, 0.03054, 0.3888, 0.07086, 0.3773, 0.0734, 0.3843, 0.0697, 0.3857, 0.06712, 0.3785, 0.07455, 0.3761, 0.07703, 0.3829, 0.0734, 0.3843, 0.07086, 0.3773, 0.0782, 0.3749, 0.08063, 0.3815, 0.07703, 0.3829, 0.07455, 0.3761, 0.08187, 0.3737, 0.08423, 0.3801, 0.08063, 0.3815, 0.0782, 0.3749, 0.0187, 0.4027, 0.02213, 0.4121, 0.01691, 0.4141, 0.01336, 0.4046, 0.02378, 0.401, 0.02712, 0.4102, 0.02213, 0.4121, 0.0187, 0.4027, 0.02865, 0.3993, 0.03191, 0.4084, 0.02712, 0.4102, 0.02378, 0.401, 0.03336, 0.3977, 0.03655, 0.4066, 0.03191, 0.4084, 0.02865, 0.3993, 0.0697, 0.3857, 0.0727, 0.3928, 0.03655, 0.4066, 0.03336, 0.3977, 0.0734, 0.3843, 0.07635, 0.3912, 0.0727, 0.3928, 0.0697, 0.3857, 0.07703, 0.3829, 0.07992, 0.3895, 0.07635, 0.3912, 0.0734, 0.3843, 0.08063, 0.3815, 0.08346, 0.3879, 0.07992, 0.3895, 0.07703, 0.3829, 0.08423, 0.3801, 0.08698, 0.3862, 0.08346, 0.3879, 0.08063, 0.3815, 0.02213, 0.4121, 0.02587, 0.4214, 0.02073, 0.4236, 0.01691, 0.4141, 0.02712, 0.4102, 0.03078, 0.4194, 0.02587, 0.4214, 0.02213, 0.4121, 0.03191, 0.4084, 0.03551, 0.4174, 0.03078, 0.4194, 0.02712, 0.4102, 0.03655, 0.4066, 0.0401, 0.4155, 0.03551, 0.4174, 0.03191, 0.4084, 0.0727, 0.3928, 0.07615, 0.3999, 0.0401, 0.4155, 0.03655, 0.4066, 0.07635, 0.3912, 0.07975, 0.3981, 0.07615, 0.3999, 0.0727, 0.3928, 0.07992, 0.3895, 0.08328, 0.3962, 0.07975, 0.3981, 0.07635, 0.3912, 0.08346, 0.3879, 0.08677, 0.3943, 0.08328, 0.3962, 0.07992, 0.3895, 0.08698, 0.3862, 0.09023, 0.3924, 0.08677, 0.3943, 0.08346, 0.3879, 0.02587, 0.4214, 0.02991, 0.4308, 0.02485, 0.433, 0.02073, 0.4236, 0.03078, 0.4194, 0.03476, 0.4286, 0.02991, 0.4308, 0.02587, 0.4214, 0.03551, 0.4174, 0.03945, 0.4265, 0.03476, 0.4286, 0.03078, 0.4194, 0.0401, 0.4155, 0.04401, 0.4244, 0.03945, 0.4265, 0.03551, 0.4174, 0.07615, 0.3999, 0.08007, 0.4071, 0.04401, 0.4244, 0.0401, 0.4155, 0.07975, 0.3981, 0.08364, 0.405, 0.08007, 0.4071, 0.07615, 0.3999, 0.08328, 0.3962, 0.08714, 0.4029, 0.08364, 0.405, 0.07975, 0.3981, 0.08677, 0.3943, 0.09059, 0.4008, 0.08714, 0.4029, 0.08328, 0.3962, 0.09023, 0.3924, 0.09401, 0.3986, 0.09059, 0.4008, 0.08677, 0.3943, 0.02991, 0.4308, 0.03427, 0.4403, 0.02926, 0.4426, 0.02485, 0.433, 0.03476, 0.4286, 0.03909, 0.4379, 0.03427, 0.4403, 0.02991, 0.4308, 0.03945, 0.4265, 0.04374, 0.4357, 0.03909, 0.4379, 0.03476, 0.4286, 0.04401, 0.4244, 0.04828, 0.4335, 0.04374, 0.4357, 0.03945, 0.4265, 0.08007, 0.4071, 0.0845, 0.4143, 0.04828, 0.4335, 0.04401, 0.4244, 0.08364, 0.405, 0.08807, 0.412, 0.0845, 0.4143, 0.08007, 0.4071, 0.08714, 0.4029, 0.09155, 0.4097, 0.08807, 0.412, 0.08364, 0.405, 0.09059, 0.4008, 0.09497, 0.4073, 0.09155, 0.4097, 0.08714, 0.4029, 0.09401, 0.3986, 0.09835, 0.4049, 0.09497, 0.4073, 0.09059, 0.4008, 0.03427, 0.4403, 0.039, 0.4499, 0.03403, 0.4524, 0.02926, 0.4426, 0.03909, 0.4379, 0.04377, 0.4474, 0.039, 0.4499, 0.03427, 0.4403, 0.04374, 0.4357, 0.0484, 0.445, 0.04377, 0.4474, 0.03909, 0.4379, 0.04828, 0.4335, 0.05291, 0.4427, 0.0484, 0.445, 0.04374, 0.4357, 0.0845, 0.4143, 0.0895, 0.4217, 0.05291, 0.4427, 0.04828, 0.4335, 0.08807, 0.412, 0.09306, 0.4191, 0.0895, 0.4217, 0.0845, 0.4143, 0.09155, 0.4097, 0.09654, 0.4166, 0.09306, 0.4191, 0.08807, 0.412, 0.09497, 0.4073, 0.09996, 0.4139, 0.09654, 0.4166, 0.09155, 0.4097, 0.09835, 0.4049, 0.1033, 0.4113, 0.09996, 0.4139, 0.09497, 0.4073, 0.039, 0.4499, 0.04414, 0.4596, 0.03925, 0.4623, 0.03403, 0.4524, 0.04377, 0.4474, 0.04885, 0.457, 0.04414, 0.4596, 0.039, 0.4499, 0.0484, 0.445, 0.05341, 0.4545, 0.04885, 0.457, 0.04377, 0.4474, 0.05291, 0.4427, 0.05789, 0.4521, 0.05341, 0.4545, 0.0484, 0.445, 0.0895, 0.4217, 0.09509, 0.4292, 0.05789, 0.4521, 0.05291, 0.4427, 0.09306, 0.4191, 0.09867, 0.4264, 0.09509, 0.4292, 0.0895, 0.4217, 0.09654, 0.4166, 0.1022, 0.4236, 0.09867, 0.4264, 0.09306, 0.4191, 0.09996, 0.4139, 0.1056, 0.4208, 0.1022, 0.4236, 0.09654, 0.4166, 0.1033, 0.4113, 0.109, 0.4178, 0.1056, 0.4208, 0.09996, 0.4139, 0.04414, 0.4596, 0.04977, 0.4695, 0.04507, 0.4724, 0.03925, 0.4623, 0.04885, 0.457, 0.05433, 0.4668, 0.04977, 0.4695, 0.04414, 0.4596, 0.05341, 0.4545, 0.05878, 0.4641, 0.05433, 0.4668, 0.04885, 0.457, 0.05789, 0.4521, 0.06317, 0.4616, 0.05878, 0.4641, 0.05341, 0.4545, 0.09509, 0.4292, 0.1012, 0.4369, 0.06317, 0.4616, 0.05789, 0.4521, 0.09867, 0.4264, 0.1049, 0.434, 0.1012, 0.4369, 0.09509, 0.4292, 0.1022, 0.4236, 0.1085, 0.431, 0.1049, 0.434, 0.09867, 0.4264, 0.1056, 0.4208, 0.1121, 0.4279, 0.1085, 0.431, 0.1022, 0.4236, 0.109, 0.4178, 0.1155, 0.4246, 0.1121, 0.4279, 0.1056, 0.4208, 0.04977, 0.4695, 0.05581, 0.4793, 0.05159, 0.4822, 0.04507, 0.4724, 0.05433, 0.4668, 0.06009, 0.4764, 0.05581, 0.4793, 0.04977, 0.4695, 0.05878, 0.4641, 0.06439, 0.4737, 0.06009, 0.4764, 0.05433, 0.4668, 0.06317, 0.4616, 0.06868, 0.4709, 0.06439, 0.4737, 0.05878, 0.4641, 0.1012, 0.4369, 0.1077, 0.4449, 0.06868, 0.4709, 0.06317, 0.4616, 0.1049, 0.434, 0.1116, 0.4419, 0.1077, 0.4449, 0.1012, 0.4369, 0.1085, 0.431, 0.1155, 0.4388, 0.1116, 0.4419, 0.1049, 0.434, 0.1121, 0.4279, 0.1194, 0.4355, 0.1155, 0.4388, 0.1085, 0.431, 0.1155, 0.4246, 0.1233, 0.4321, 0.1194, 0.4355, 0.1121, 0.4279, 0.05581, 0.4793, 0.1378, 0.5803, 0.1336, 0.5835, 0.05159, 0.4822, 0.06009, 0.4764, 0.1418, 0.5771, 0.1378, 0.5803, 0.05581, 0.4793, 0.06439, 0.4737, 0.1458, 0.574, 0.1418, 0.5771, 0.06009, 0.4764, 0.06868, 0.4709, 0.1495, 0.5709, 0.1458, 0.574, 0.06439, 0.4737, 0.1077, 0.4449, 0.1694, 0.5535, 0.1495, 0.5709, 0.06868, 0.4709, 0.1116, 0.4419, 0.1733, 0.5509, 0.1694, 0.5535, 0.1077, 0.4449, 0.1155, 0.4388, 0.1772, 0.5483, 0.1733, 0.5509, 0.1116, 0.4419, 0.1194, 0.4355, 0.1813, 0.5457, 0.1772, 0.5483, 0.1155, 0.4388, 0.1233, 0.4321, 0.1855, 0.543, 0.1813, 0.5457, 0.1194, 0.4355, 0.1378, 0.5803, 0.3265, 0.8312, 0.326, 0.8418, 0.1336, 0.5835, 0.1418, 0.5771, 0.3273, 0.8223, 0.3265, 0.8312, 0.1378, 0.5803, 0.1458, 0.574, 0.3284, 0.8146, 0.3273, 0.8223, 0.1418, 0.5771, 0.1495, 0.5709, 0.3297, 0.808, 0.3284, 0.8146, 0.1458, 0.574, 0.1694, 0.5535, 0.3265, 0.7793, 0.3297, 0.808, 0.1495, 0.5709, 0.1733, 0.5509, 0.3279, 0.7748, 0.3265, 0.7793, 0.1694, 0.5535, 0.1772, 0.5483, 0.3294, 0.7708, 0.3279, 0.7748, 0.1733, 0.5509, 0.1813, 0.5457, 0.3307, 0.7671, 0.3294, 0.7708, 0.1772, 0.5483, 0.1855, 0.543, 0.332, 0.7638, 0.3307, 0.7671, 0.1813, 0.5457, 0.3265, 0.8312, 0.3963, 0.7905, 0.4033, 0.7956, 0.326, 0.8418, 0.3273, 0.8223, 0.3904, 0.7867, 0.3963, 0.7905, 0.3265, 0.8312, 0.3284, 0.8146, 0.3852, 0.7836, 0.3904, 0.7867, 0.3273, 0.8223, 0.3297, 0.808, 0.3803, 0.7809, 0.3852, 0.7836, 0.3284, 0.8146, 0.3265, 0.7793, 0.3625, 0.7606, 0.3803, 0.7809, 0.3297, 0.808, 0.3279, 0.7748, 0.3584, 0.7593, 0.3625, 0.7606, 0.3265, 0.7793, 0.3294, 0.7708, 0.3546, 0.758, 0.3584, 0.7593, 0.3279, 0.7748, 0.3307, 0.7671, 0.351, 0.757, 0.3546, 0.758, 0.3294, 0.7708, 0.332, 0.7638, 0.3474, 0.7561, 0.351, 0.757, 0.3307, 0.7671, 0.3963, 0.7905, 0.3285, 0.4906, 0.3339, 0.4904, 0.4033, 0.7956, 0.3904, 0.7867, 0.3223, 0.4907, 0.3285, 0.4906, 0.3963, 0.7905, 0.3852, 0.7836, 0.3155, 0.4912, 0.3223, 0.4907, 0.3904, 0.7867, 0.3803, 0.7809, 0.3083, 0.492, 0.3155, 0.4912, 0.3852, 0.7836, 0.3625, 0.7606, 0.2435, 0.499, 0.3083, 0.492, 0.3803, 0.7809, 0.3584, 0.7593, 0.2368, 0.5014, 0.2435, 0.499, 0.3625, 0.7606, 0.3546, 0.758, 0.2303, 0.5041, 0.2368, 0.5014, 0.3584, 0.7593, 0.351, 0.757, 0.2241, 0.5068, 0.2303, 0.5041, 0.3546, 0.758, 0.3474, 0.7561, 0.2183, 0.5094, 0.2241, 0.5068, 0.351, 0.757, 0.3285, 0.4906, 0.3266, 0.4364, 0.333, 0.437, 0.3339, 0.4904, 0.3223, 0.4907, 0.3192, 0.436, 0.3266, 0.4364, 0.3285, 0.4906, 0.3155, 0.4912, 0.311, 0.4357, 0.3192, 0.436, 0.3223, 0.4907, 0.3083, 0.492, 0.3024, 0.4355, 0.311, 0.4357, 0.3155, 0.4912, 0.2435, 0.499, 0.2287, 0.4375, 0.3024, 0.4355, 0.3083, 0.492, 0.2368, 0.5014, 0.2189, 0.4371, 0.2287, 0.4375, 0.2435, 0.499, 0.2303, 0.5041, 0.2095, 0.4363, 0.2189, 0.4371, 0.2368, 0.5014, 0.2241, 0.5068, 0.2004, 0.4354, 0.2095, 0.4363, 0.2303, 0.5041, 0.2183, 0.5094, 0.1917, 0.4346, 0.2004, 0.4354, 0.2241, 0.5068, 0.3266, 0.4364, 0.3946, 0.03218, 0.4033, 0.02675, 0.333, 0.437, 0.3192, 0.436, 0.3877, 0.03603, 0.3946, 0.03218, 0.3266, 0.4364, 0.311, 0.4357, 0.3821, 0.03894, 0.3877, 0.03603, 0.3192, 0.436, 0.3024, 0.4355, 0.3772, 0.04113, 0.3821, 0.03894, 0.311, 0.4357, 0.2287, 0.4375, 0.3632, 0.05572, 0.3772, 0.04113, 0.3024, 0.4355, 0.2189, 0.4371, 0.3594, 0.05693, 0.3632, 0.05572, 0.2287, 0.4375, 0.2095, 0.4363, 0.3562, 0.05799, 0.3594, 0.05693, 0.2189, 0.4371, 0.2004, 0.4354, 0.3532, 0.05892, 0.3562, 0.05799, 0.2095, 0.4363, 0.1917, 0.4346, 0.3502, 0.05977, 0.3532, 0.05892, 0.2004, 0.4354, 0.3946, 0.03218, 0.3368, 0.006336, 0.3372, 0.0001422, 0.4033, 0.02675, 0.3877, 0.03603, 0.3367, 0.01154, 0.3368, 0.006336, 0.3946, 0.03218, 0.3821, 0.03894, 0.3367, 0.01598, 0.3367, 0.01154, 0.3877, 0.03603, 0.3772, 0.04113, 0.3369, 0.02033, 0.3367, 0.01598, 0.3821, 0.03894, 0.3632, 0.05572, 0.3327, 0.03991, 0.3369, 0.02033, 0.3772, 0.04113, 0.3594, 0.05693, 0.3336, 0.04328, 0.3327, 0.03991, 0.3632, 0.05572, 0.3562, 0.05799, 0.3344, 0.04636, 0.3336, 0.04328, 0.3594, 0.05693, 0.3532, 0.05892, 0.3353, 0.04937, 0.3344, 0.04636, 0.3562, 0.05799, 0.3502, 0.05977, 0.3363, 0.05233, 0.3353, 0.04937, 0.3532, 0.05892, 0.3368, 0.006336, 0.1874, 0.1345, 0.1834, 0.1329, 0.3372, 0.0001422, 0.3367, 0.01154, 0.1919, 0.1368, 0.1874, 0.1345, 0.3368, 0.006336, 0.3367, 0.01598, 0.1966, 0.1399, 0.1919, 0.1368, 0.3367, 0.01154, 0.3369, 0.02033, 0.2018, 0.1422, 0.1966, 0.1399, 0.3367, 0.01598, 0.3327, 0.03991, 0.2351, 0.1914, 0.2018, 0.1422, 0.3369, 0.02033, 0.3336, 0.04328, 0.2363, 0.1986, 0.2351, 0.1914, 0.3327, 0.03991, 0.3344, 0.04636, 0.2385, 0.2056, 0.2363, 0.1986, 0.3336, 0.04328, 0.3353, 0.04937, 0.2408, 0.2121, 0.2385, 0.2056, 0.3344, 0.04636, 0.3363, 0.05233, 0.2432, 0.2179, 0.2408, 0.2121, 0.3353, 0.04937, 0.1874, 0.1345, 0.1876, 0.1386, 0.1846, 0.1383, 0.1834, 0.1329, 0.1919, 0.1368, 0.1917, 0.139, 0.1876, 0.1386, 0.1874, 0.1345, 0.1966, 0.1399, 0.1965, 0.14, 0.1917, 0.139, 0.1919, 0.1368, 0.2018, 0.1422, 0.2011, 0.1429, 0.1965, 0.14, 0.1966, 0.1399, 0.2351, 0.1914, 0.2341, 0.1919, 0.2011, 0.1429, 0.2018, 0.1422, 0.2363, 0.1986, 0.2362, 0.1986, 0.2341, 0.1919, 0.2351, 0.1914, 0.2385, 0.2056, 0.2356, 0.2051, 0.2362, 0.1986, 0.2363, 0.1986, 0.2408, 0.2121, 0.2347, 0.2108, 0.2356, 0.2051, 0.2385, 0.2056, 0.2432, 0.2179, 0.2339, 0.2159, 0.2347, 0.2108, 0.2408, 0.2121, 0.1876, 0.1386, 0.1852, 0.1449, 0.1826, 0.1433, 0.1846, 0.1383, 0.1917, 0.139, 0.1882, 0.1468, 0.1852, 0.1449, 0.1876, 0.1386, 0.1965, 0.14, 0.1915, 0.1492, 0.1882, 0.1468, 0.1917, 0.139, 0.2011, 0.1429, 0.195, 0.152, 0.1915, 0.1492, 0.1965, 0.14, 0.2341, 0.1919, 0.2213, 0.1942, 0.195, 0.152, 0.2011, 0.1429, 0.2362, 0.1986, 0.2224, 0.1998, 0.2213, 0.1942, 0.2341, 0.1919, 0.2356, 0.2051, 0.223, 0.2053, 0.2224, 0.1998, 0.2362, 0.1986, 0.2347, 0.2108, 0.2234, 0.2106, 0.223, 0.2053, 0.2356, 0.2051, 0.2339, 0.2159, 0.2236, 0.2158, 0.2234, 0.2106, 0.2347, 0.2108, 0.1852, 0.1449, 0.1808, 0.15, 0.1787, 0.1475, 0.1826, 0.1433, 0.1882, 0.1468, 0.1832, 0.1525, 0.1808, 0.15, 0.1852, 0.1449, 0.1915, 0.1492, 0.1857, 0.1554, 0.1832, 0.1525, 0.1882, 0.1468, 0.195, 0.152, 0.1884, 0.1585, 0.1857, 0.1554, 0.1915, 0.1492, 0.2213, 0.1942, 0.2101, 0.1966, 0.1884, 0.1585, 0.195, 0.152, 0.2224, 0.1998, 0.2113, 0.2017, 0.2101, 0.1966, 0.2213, 0.1942, 0.223, 0.2053, 0.2122, 0.2067, 0.2113, 0.2017, 0.2224, 0.1998, 0.2234, 0.2106, 0.213, 0.2117, 0.2122, 0.2067, 0.223, 0.2053, 0.2236, 0.2158, 0.2136, 0.2167, 0.213, 0.2117, 0.2234, 0.2106, 0.1808, 0.15, 0.1754, 0.154, 0.1736, 0.1511, 0.1787, 0.1475, 0.1832, 0.1525, 0.1774, 0.157, 0.1754, 0.154, 0.1808, 0.15, 0.1857, 0.1554, 0.1794, 0.1601, 0.1774, 0.157, 0.1832, 0.1525, 0.1884, 0.1585, 0.1816, 0.1634, 0.1794, 0.1601, 0.1857, 0.1554, 0.2101, 0.1966, 0.2002, 0.1992, 0.1816, 0.1634, 0.1884, 0.1585, 0.2113, 0.2017, 0.2014, 0.2038, 0.2002, 0.1992, 0.2101, 0.1966, 0.2122, 0.2067, 0.2025, 0.2085, 0.2014, 0.2038, 0.2113, 0.2017, 0.213, 0.2117, 0.2034, 0.2132, 0.2025, 0.2085, 0.2122, 0.2067, 0.2136, 0.2167, 0.2043, 0.218, 0.2034, 0.2132, 0.213, 0.2117, 0.1754, 0.154, 0.1694, 0.1573, 0.1679, 0.154, 0.1736, 0.1511, 0.1774, 0.157, 0.1711, 0.1606, 0.1694, 0.1573, 0.1754, 0.154, 0.1794, 0.1601, 0.1729, 0.164, 0.1711, 0.1606, 0.1774, 0.157, 0.1816, 0.1634, 0.1747, 0.1674, 0.1729, 0.164, 0.1794, 0.1601, 0.2002, 0.1992, 0.1913, 0.2017, 0.1747, 0.1674, 0.1816, 0.1634, 0.2014, 0.2038, 0.1925, 0.2061, 0.1913, 0.2017, 0.2002, 0.1992, 0.2025, 0.2085, 0.1937, 0.2105, 0.1925, 0.2061, 0.2014, 0.2038, 0.2034, 0.2132, 0.1947, 0.2149, 0.1937, 0.2105, 0.2025, 0.2085, 0.2043, 0.218, 0.1956, 0.2195, 0.1947, 0.2149, 0.2034, 0.2132, 0.1694, 0.1573, 0.1631, 0.1602, 0.1617, 0.1566, 0.1679, 0.154, 0.1711, 0.1606, 0.1646, 0.1637, 0.1631, 0.1602, 0.1694, 0.1573, 0.1729, 0.164, 0.1662, 0.1672, 0.1646, 0.1637, 0.1711, 0.1606, 0.1747, 0.1674, 0.1679, 0.1708, 0.1662, 0.1672, 0.1729, 0.164, 0.1913, 0.2017, 0.1831, 0.2041, 0.1679, 0.1708, 0.1747, 0.1674, 0.1925, 0.2061, 0.1843, 0.2083, 0.1831, 0.2041, 0.1913, 0.2017, 0.1937, 0.2105, 0.1855, 0.2125, 0.1843, 0.2083, 0.1925, 0.2061, 0.1947, 0.2149, 0.1865, 0.2167, 0.1855, 0.2125, 0.1937, 0.2105, 0.1956, 0.2195, 0.1875, 0.221, 0.1865, 0.2167, 0.1947, 0.2149, 0.1631, 0.1602, 0.1565, 0.1628, 0.1551, 0.1589, 0.1617, 0.1566, 0.1646, 0.1637, 0.1579, 0.1665, 0.1565, 0.1628, 0.1631, 0.1602, 0.1662, 0.1672, 0.1594, 0.1702, 0.1579, 0.1665, 0.1646, 0.1637, 0.1679, 0.1708, 0.161, 0.1738, 0.1594, 0.1702, 0.1662, 0.1672, 0.1831, 0.2041, 0.1754, 0.2065, 0.161, 0.1738, 0.1679, 0.1708, 0.1843, 0.2083, 0.1766, 0.2105, 0.1754, 0.2065, 0.1831, 0.2041, 0.1855, 0.2125, 0.1778, 0.2145, 0.1766, 0.2105, 0.1843, 0.2083, 0.1865, 0.2167, 0.1789, 0.2186, 0.1778, 0.2145, 0.1855, 0.2125, 0.1875, 0.221, 0.18, 0.2227, 0.1789, 0.2186, 0.1865, 0.2167, 0.1565, 0.1628, 0.1497, 0.1652, 0.1483, 0.1612, 0.1551, 0.1589, 0.1579, 0.1665, 0.1511, 0.1691, 0.1497, 0.1652, 0.1565, 0.1628, 0.1594, 0.1702, 0.1525, 0.1729, 0.1511, 0.1691, 0.1579, 0.1665, 0.161, 0.1738, 0.154, 0.1767, 0.1525, 0.1729, 0.1594, 0.1702, 0.1754, 0.2065, 0.1681, 0.2089, 0.154, 0.1767, 0.161, 0.1738, 0.1766, 0.2105, 0.1694, 0.2127, 0.1681, 0.2089, 0.1754, 0.2065, 0.1778, 0.2145, 0.1706, 0.2166, 0.1694, 0.2127, 0.1766, 0.2105, 0.1789, 0.2186, 0.1718, 0.2205, 0.1706, 0.2166, 0.1778, 0.2145, 0.18, 0.2227, 0.1729, 0.2245, 0.1718, 0.2205, 0.1789, 0.2186, 0.1497, 0.1652, 0.1427, 0.1676, 0.1413, 0.1634, 0.1483, 0.1612, 0.1511, 0.1691, 0.1441, 0.1717, 0.1427, 0.1676, 0.1497, 0.1652, 0.1525, 0.1729, 0.1456, 0.1756, 0.1441, 0.1717, 0.1511, 0.1691, 0.154, 0.1767, 0.1471, 0.1794, 0.1456, 0.1756, 0.1525, 0.1729, 0.1681, 0.2089, 0.1612, 0.2113, 0.1471, 0.1794, 0.154, 0.1767, 0.1694, 0.2127, 0.1625, 0.215, 0.1612, 0.2113, 0.1681, 0.2089, 0.1706, 0.2166, 0.1638, 0.2187, 0.1625, 0.215, 0.1694, 0.2127, 0.1718, 0.2205, 0.165, 0.2225, 0.1638, 0.2187, 0.1706, 0.2166, 0.1729, 0.2245, 0.1663, 0.2264, 0.165, 0.2225, 0.1718, 0.2205, 0.1427, 0.1676, 0.1355, 0.1701, 0.134, 0.1657, 0.1413, 0.1634, 0.1441, 0.1717, 0.137, 0.1743, 0.1355, 0.1701, 0.1427, 0.1676, 0.1456, 0.1756, 0.1386, 0.1783, 0.137, 0.1743, 0.1441, 0.1717, 0.1471, 0.1794, 0.1401, 0.1822, 0.1386, 0.1783, 0.1456, 0.1756, 0.1612, 0.2113, 0.1545, 0.2138, 0.1401, 0.1822, 0.1471, 0.1794, 0.1625, 0.215, 0.1559, 0.2174, 0.1545, 0.2138, 0.1612, 0.2113, 0.1638, 0.2187, 0.1573, 0.221, 0.1559, 0.2174, 0.1625, 0.215, 0.165, 0.2225, 0.1586, 0.2247, 0.1573, 0.221, 0.1638, 0.2187, 0.1663, 0.2264, 0.1599, 0.2284, 0.1586, 0.2247, 0.165, 0.2225, 0.1355, 0.1701, 0.1282, 0.1727, 0.1266, 0.1682, 0.134, 0.1657, 0.137, 0.1743, 0.1298, 0.177, 0.1282, 0.1727, 0.1355, 0.1701, 0.1386, 0.1783, 0.1315, 0.1811, 0.1298, 0.177, 0.137, 0.1743, 0.1401, 0.1822, 0.1331, 0.1851, 0.1315, 0.1811, 0.1386, 0.1783, 0.1545, 0.2138, 0.148, 0.2164, 0.1331, 0.1851, 0.1401, 0.1822, 0.1559, 0.2174, 0.1495, 0.2199, 0.148, 0.2164, 0.1545, 0.2138, 0.1573, 0.221, 0.151, 0.2234, 0.1495, 0.2199, 0.1559, 0.2174, 0.1586, 0.2247, 0.1524, 0.227, 0.151, 0.2234, 0.1573, 0.221, 0.1599, 0.2284, 0.1538, 0.2306, 0.1524, 0.227, 0.1586, 0.2247, 0.1282, 0.1727, 0.1208, 0.1755, 0.119, 0.1709, 0.1266, 0.1682, 0.1298, 0.177, 0.1225, 0.1799, 0.1208, 0.1755, 0.1282, 0.1727, 0.1315, 0.1811, 0.1243, 0.1841, 0.1225, 0.1799, 0.1298, 0.177, 0.1331, 0.1851, 0.1261, 0.1881, 0.1243, 0.1841, 0.1315, 0.1811, 0.148, 0.2164, 0.1417, 0.2191, 0.1261, 0.1881, 0.1331, 0.1851, 0.1495, 0.2199, 0.1433, 0.2226, 0.1417, 0.2191, 0.148, 0.2164, 0.151, 0.2234, 0.1449, 0.226, 0.1433, 0.2226, 0.1495, 0.2199, 0.1524, 0.227, 0.1465, 0.2295, 0.1449, 0.226, 0.151, 0.2234, 0.1538, 0.2306, 0.148, 0.233, 0.1465, 0.2295, 0.1524, 0.227, 0.1208, 0.1755, 0.1132, 0.1786, 0.1112, 0.1738, 0.119, 0.1709, 0.1225, 0.1799, 0.1152, 0.1831, 0.1132, 0.1786, 0.1208, 0.1755, 0.1243, 0.1841, 0.1171, 0.1873, 0.1152, 0.1831, 0.1225, 0.1799, 0.1261, 0.1881, 0.119, 0.1914, 0.1171, 0.1873, 0.1243, 0.1841, 0.1417, 0.2191, 0.1356, 0.2221, 0.119, 0.1914, 0.1261, 0.1881, 0.1433, 0.2226, 0.1373, 0.2254, 0.1356, 0.2221, 0.1417, 0.2191, 0.1449, 0.226, 0.139, 0.2288, 0.1373, 0.2254, 0.1433, 0.2226, 0.1465, 0.2295, 0.1407, 0.2322, 0.139, 0.2288, 0.1449, 0.226, 0.148, 0.233, 0.1424, 0.2356, 0.1407, 0.2322, 0.1465, 0.2295, 0.1132, 0.1786, 0.1056, 0.182, 0.1034, 0.1772, 0.1112, 0.1738, 0.1152, 0.1831, 0.1078, 0.1865, 0.1056, 0.182, 0.1132, 0.1786, 0.1171, 0.1873, 0.1099, 0.1908, 0.1078, 0.1865, 0.1152, 0.1831, 0.119, 0.1914, 0.112, 0.1949, 0.1099, 0.1908, 0.1171, 0.1873, 0.1356, 0.2221, 0.1297, 0.2252, 0.112, 0.1949, 0.119, 0.1914, 0.1373, 0.2254, 0.1316, 0.2285, 0.1297, 0.2252, 0.1356, 0.2221, 0.139, 0.2288, 0.1334, 0.2317, 0.1316, 0.2285, 0.1373, 0.2254, 0.1407, 0.2322, 0.1352, 0.235, 0.1334, 0.2317, 0.139, 0.2288, 0.1424, 0.2356, 0.137, 0.2384, 0.1352, 0.235, 0.1407, 0.2322, 0.1056, 0.182, 0.09796, 0.1858, 0.09542, 0.1809, 0.1034, 0.1772, 0.1078, 0.1865, 0.1004, 0.1904, 0.09796, 0.1858, 0.1056, 0.182, 0.1099, 0.1908, 0.1028, 0.1946, 0.1004, 0.1904, 0.1078, 0.1865, 0.112, 0.1949, 0.1051, 0.1987, 0.1028, 0.1946, 0.1099, 0.1908, 0.1297, 0.2252, 0.124, 0.2285, 0.1051, 0.1987, 0.112, 0.1949, 0.1316, 0.2285, 0.126, 0.2317, 0.124, 0.2285, 0.1297, 0.2252, 0.1334, 0.2317, 0.128, 0.2349, 0.126, 0.2317, 0.1316, 0.2285, 0.1352, 0.235, 0.1299, 0.2381, 0.128, 0.2349, 0.1334, 0.2317, 0.137, 0.2384, 0.1319, 0.2413, 0.1299, 0.2381, 0.1352, 0.235, 0.09796, 0.1858, 0.09031, 0.1901, 0.08737, 0.1851, 0.09542, 0.1809, 0.1004, 0.1904, 0.09306, 0.1946, 0.09031, 0.1901, 0.09796, 0.1858, 0.1028, 0.1946, 0.09569, 0.1989, 0.09306, 0.1946, 0.1004, 0.1904, 0.1051, 0.1987, 0.09824, 0.2029, 0.09569, 0.1989, 0.1028, 0.1946, 0.124, 0.2285, 0.1185, 0.2321, 0.09824, 0.2029, 0.1051, 0.1987, 0.126, 0.2317, 0.1206, 0.2352, 0.1185, 0.2321, 0.124, 0.2285, 0.128, 0.2349, 0.1227, 0.2383, 0.1206, 0.2352, 0.126, 0.2317, 0.1299, 0.2381, 0.1248, 0.2414, 0.1227, 0.2383, 0.128, 0.2349, 0.1319, 0.2413, 0.1269, 0.2445, 0.1248, 0.2414, 0.1299, 0.2381, 0.09031, 0.1901, 0.08278, 0.1949, 0.07956, 0.1901, 0.08737, 0.1851, 0.09306, 0.1946, 0.08579, 0.1993, 0.08278, 0.1949, 0.09031, 0.1901, 0.09569, 0.1989, 0.08866, 0.2035, 0.08579, 0.1993, 0.09306, 0.1946, 0.09824, 0.2029, 0.09142, 0.2074, 0.08866, 0.2035, 0.09569, 0.1989, 0.1185, 0.2321, 0.1131, 0.236, 0.09142, 0.2074, 0.09824, 0.2029, 0.1206, 0.2352, 0.1154, 0.239, 0.1131, 0.236, 0.1185, 0.2321, 0.1227, 0.2383, 0.1176, 0.242, 0.1154, 0.239, 0.1206, 0.2352, 0.1248, 0.2414, 0.1199, 0.2449, 0.1176, 0.242, 0.1227, 0.2383, 0.1269, 0.2445, 0.1221, 0.2479, 0.1199, 0.2449, 0.1248, 0.2414, 0.08278, 0.1949, 0.07539, 0.2002, 0.07192, 0.1955, 0.07956, 0.1901, 0.08579, 0.1993, 0.07866, 0.2045, 0.07539, 0.2002, 0.08278, 0.1949, 0.08866, 0.2035, 0.08176, 0.2085, 0.07866, 0.2045, 0.08579, 0.1993, 0.09142, 0.2074, 0.08475, 0.2123, 0.08176, 0.2085, 0.08866, 0.2035, 0.1131, 0.236, 0.1079, 0.2401, 0.08475, 0.2123, 0.09142, 0.2074, 0.1154, 0.239, 0.1103, 0.243, 0.1079, 0.2401, 0.1131, 0.236, 0.1176, 0.242, 0.1127, 0.2459, 0.1103, 0.243, 0.1154, 0.239, 0.1199, 0.2449, 0.1151, 0.2487, 0.1127, 0.2459, 0.1176, 0.242, 0.1221, 0.2479, 0.1175, 0.2516, 0.1151, 0.2487, 0.1199, 0.2449, 0.07539, 0.2002, 0.06815, 0.2059, 0.06441, 0.2014, 0.07192, 0.1955, 0.07866, 0.2045, 0.07166, 0.2101, 0.06815, 0.2059, 0.07539, 0.2002, 0.08176, 0.2085, 0.07499, 0.214, 0.07166, 0.2101, 0.07866, 0.2045, 0.08475, 0.2123, 0.0782, 0.2177, 0.07499, 0.214, 0.08176, 0.2085, 0.1079, 0.2401, 0.1028, 0.2446, 0.0782, 0.2177, 0.08475, 0.2123, 0.1103, 0.243, 0.1054, 0.2474, 0.1028, 0.2446, 0.1079, 0.2401, 0.1127, 0.2459, 0.1079, 0.2501, 0.1054, 0.2474, 0.1103, 0.243, 0.1151, 0.2487, 0.1105, 0.2528, 0.1079, 0.2501, 0.1127, 0.2459, 0.1175, 0.2516, 0.113, 0.2555, 0.1105, 0.2528, 0.1151, 0.2487, 0.06815, 0.2059, 0.06105, 0.2122, 0.05705, 0.2078, 0.06441, 0.2014, 0.07166, 0.2101, 0.0648, 0.2162, 0.06105, 0.2122, 0.06815, 0.2059, 0.07499, 0.214, 0.06837, 0.2199, 0.0648, 0.2162, 0.07166, 0.2101, 0.0782, 0.2177, 0.0718, 0.2235, 0.06837, 0.2199, 0.07499, 0.214, 0.1028, 0.2446, 0.09793, 0.2494, 0.0718, 0.2235, 0.0782, 0.2177, 0.1054, 0.2474, 0.1007, 0.252, 0.09793, 0.2494, 0.1028, 0.2446, 0.1079, 0.2501, 0.1033, 0.2546, 0.1007, 0.252, 0.1054, 0.2474, 0.1105, 0.2528, 0.106, 0.2572, 0.1033, 0.2546, 0.1079, 0.2501, 0.113, 0.2555, 0.1087, 0.2598, 0.106, 0.2572, 0.1105, 0.2528, 0.06105, 0.2122, 0.05411, 0.219, 0.04985, 0.2149, 0.05705, 0.2078, 0.0648, 0.2162, 0.05811, 0.2228, 0.05411, 0.219, 0.06105, 0.2122, 0.06837, 0.2199, 0.06191, 0.2264, 0.05811, 0.2228, 0.0648, 0.2162, 0.0718, 0.2235, 0.06556, 0.2298, 0.06191, 0.2264, 0.06837, 0.2199, 0.09793, 0.2494, 0.09319, 0.2545, 0.06556, 0.2298, 0.0718, 0.2235, 0.1007, 0.252, 0.09607, 0.257, 0.09319, 0.2545, 0.09793, 0.2494, 0.1033, 0.2546, 0.0989, 0.2595, 0.09607, 0.257, 0.1007, 0.252, 0.106, 0.2572, 0.1017, 0.262, 0.0989, 0.2595, 0.1033, 0.2546, 0.1087, 0.2598, 0.1046, 0.2644, 0.1017, 0.262, 0.106, 0.2572, 0.05411, 0.219, 0.04738, 0.2264, 0.04287, 0.2225, 0.04985, 0.2149, 0.05811, 0.2228, 0.05162, 0.23, 0.04738, 0.2264, 0.05411, 0.219, 0.06191, 0.2264, 0.05565, 0.2334, 0.05162, 0.23, 0.05811, 0.2228, 0.06556, 0.2298, 0.05951, 0.2367, 0.05565, 0.2334, 0.06191, 0.2264, 0.09319, 0.2545, 0.08863, 0.26, 0.05951, 0.2367, 0.06556, 0.2298, 0.09607, 0.257, 0.09165, 0.2624, 0.08863, 0.26, 0.09319, 0.2545, 0.0989, 0.2595, 0.09462, 0.2647, 0.09165, 0.2624, 0.09607, 0.257, 0.1017, 0.262, 0.09758, 0.267, 0.09462, 0.2647, 0.0989, 0.2595, 0.1046, 0.2644, 0.1006, 0.2693, 0.09758, 0.267, 0.1017, 0.262, 0.04738, 0.2264, 0.04091, 0.2344, 0.03617, 0.2309, 0.04287, 0.2225, 0.05162, 0.23, 0.04537, 0.2378, 0.04091, 0.2344, 0.04738, 0.2264, 0.05565, 0.2334, 0.04961, 0.241, 0.04537, 0.2378, 0.05162, 0.23, 0.05951, 0.2367, 0.05368, 0.244, 0.04961, 0.241, 0.05565, 0.2334, 0.08863, 0.26, 0.08425, 0.2659, 0.05368, 0.244, 0.05951, 0.2367, 0.09165, 0.2624, 0.0874, 0.2681, 0.08425, 0.2659, 0.08863, 0.26, 0.09462, 0.2647, 0.09051, 0.2703, 0.0874, 0.2681, 0.09165, 0.2624, 0.09758, 0.267, 0.0936, 0.2725, 0.09051, 0.2703, 0.09462, 0.2647, 0.1006, 0.2693, 0.09668, 0.2746, 0.0936, 0.2725, 0.09758, 0.267, 0.04091, 0.2344, 0.03475, 0.2431, 0.02984, 0.2398, 0.03617, 0.2309, 0.04537, 0.2378, 0.03941, 0.2462, 0.03475, 0.2431, 0.04091, 0.2344, 0.04961, 0.241, 0.04384, 0.2492, 0.03941, 0.2462, 0.04537, 0.2378, 0.05368, 0.244, 0.04811, 0.2519, 0.04384, 0.2492, 0.04961, 0.241, 0.08425, 0.2659, 0.08006, 0.2722, 0.04811, 0.2519, 0.05368, 0.244, 0.0874, 0.2681, 0.08335, 0.2743, 0.08006, 0.2722, 0.08425, 0.2659, 0.09051, 0.2703, 0.08658, 0.2763, 0.08335, 0.2743, 0.0874, 0.2681, 0.0936, 0.2725, 0.08978, 0.2783, 0.08658, 0.2763, 0.09051, 0.2703, 0.09668, 0.2746, 0.09297, 0.2803, 0.08978, 0.2783, 0.0936, 0.2725, 0.03475, 0.2431, 0.02886, 0.2525, 0.02366, 0.2495, 0.02984, 0.2398, 0.03941, 0.2462, 0.03376, 0.2554, 0.02886, 0.2525, 0.03475, 0.2431, 0.04384, 0.2492, 0.03842, 0.258, 0.03376, 0.2554, 0.03941, 0.2462, 0.04811, 0.2519, 0.04289, 0.2606, 0.03842, 0.258, 0.04384, 0.2492, 0.08006, 0.2722, 0.0761, 0.279, 0.04289, 0.2606, 0.04811, 0.2519, 0.08335, 0.2743, 0.07949, 0.2808, 0.0761, 0.279, 0.08006, 0.2722, 0.08658, 0.2763, 0.08282, 0.2827, 0.07949, 0.2808, 0.08335, 0.2743, 0.08978, 0.2783, 0.08613, 0.2845, 0.08282, 0.2827, 0.08658, 0.2763, 0.09297, 0.2803, 0.08944, 0.2863, 0.08613, 0.2845, 0.08978, 0.2783, 0.02886, 0.2525, 0.02364, 0.2621, 0.01817, 0.2594, 0.02366, 0.2495, 0.03376, 0.2554, 0.02878, 0.2647, 0.02364, 0.2621, 0.02886, 0.2525, 0.03842, 0.258, 0.03363, 0.2671, 0.02878, 0.2647, 0.03376, 0.2554, 0.04289, 0.2606, 0.03828, 0.2694, 0.03363, 0.2671, 0.03842, 0.258, 0.0761, 0.279, 0.07259, 0.2858, 0.03828, 0.2694, 0.04289, 0.2606, 0.07949, 0.2808, 0.07608, 0.2874, 0.07259, 0.2858, 0.0761, 0.279, 0.08282, 0.2827, 0.07951, 0.2891, 0.07608, 0.2874, 0.07949, 0.2808, 0.08613, 0.2845, 0.08291, 0.2907, 0.07951, 0.2891, 0.08282, 0.2827, 0.08944, 0.2863, 0.08632, 0.2923, 0.08291, 0.2907, 0.08613, 0.2845, 0.02364, 0.2621, 0.01912, 0.2719, 0.01341, 0.2695, 0.01817, 0.2594, 0.02878, 0.2647, 0.02445, 0.2742, 0.01912, 0.2719, 0.02364, 0.2621, 0.03363, 0.2671, 0.02948, 0.2763, 0.02445, 0.2742, 0.02878, 0.2647, 0.03828, 0.2694, 0.03428, 0.2783, 0.02948, 0.2763, 0.03363, 0.2671, 0.07259, 0.2858, 0.06954, 0.2926, 0.03428, 0.2783, 0.03828, 0.2694, 0.07608, 0.2874, 0.07311, 0.2941, 0.06954, 0.2926, 0.07259, 0.2858, 0.07951, 0.2891, 0.07663, 0.2955, 0.07311, 0.2941, 0.07608, 0.2874, 0.08291, 0.2907, 0.08012, 0.297, 0.07663, 0.2955, 0.07951, 0.2891, 0.08632, 0.2923, 0.08361, 0.2984, 0.08012, 0.297, 0.08291, 0.2907, 0.01912, 0.2719, 0.01528, 0.2819, 0.009368, 0.2798, 0.01341, 0.2695, 0.02445, 0.2742, 0.02078, 0.2838, 0.01528, 0.2819, 0.01912, 0.2719, 0.02948, 0.2763, 0.02595, 0.2856, 0.02078, 0.2838, 0.02445, 0.2742, 0.03428, 0.2783, 0.03088, 0.2873, 0.02595, 0.2856, 0.02948, 0.2763, 0.06954, 0.2926, 0.06693, 0.2995, 0.03088, 0.2873, 0.03428, 0.2783, 0.07311, 0.2941, 0.07058, 0.3008, 0.06693, 0.2995, 0.06954, 0.2926, 0.07663, 0.2955, 0.07417, 0.302, 0.07058, 0.3008, 0.07311, 0.2941, 0.08012, 0.297, 0.07773, 0.3032, 0.07417, 0.302, 0.07663, 0.2955, 0.08361, 0.2984, 0.0813, 0.3045, 0.07773, 0.3032, 0.08012, 0.297, 0.01528, 0.2819, 0.01209, 0.2919, 0.006012, 0.2902, 0.009368, 0.2798, 0.02078, 0.2838, 0.01774, 0.2935, 0.01209, 0.2919, 0.01528, 0.2819, 0.02595, 0.2856, 0.02304, 0.295, 0.01774, 0.2935, 0.02078, 0.2838, 0.03088, 0.2873, 0.02808, 0.2964, 0.02304, 0.295, 0.02595, 0.2856, 0.06693, 0.2995, 0.06477, 0.3065, 0.02808, 0.2964, 0.03088, 0.2873, 0.07058, 0.3008, 0.06849, 0.3075, 0.06477, 0.3065, 0.06693, 0.2995, 0.07417, 0.302, 0.07213, 0.3085, 0.06849, 0.3075, 0.07058, 0.3008, 0.07773, 0.3032, 0.07576, 0.3095, 0.07213, 0.3085, 0.07417, 0.302, 0.0813, 0.3045, 0.07939, 0.3105, 0.07576, 0.3095, 0.07773, 0.3032, 0.01209, 0.2919, 0.009573, 0.3021, 0.003322, 0.3008, 0.006012, 0.2902, 0.01774, 0.2935, 0.01535, 0.3033, 0.009573, 0.3021, 0.01209, 0.2919, 0.02304, 0.295, 0.02076, 0.3045, 0.01535, 0.3033, 0.01774, 0.2935, 0.02808, 0.2964, 0.02589, 0.3055, 0.02076, 0.3045, 0.02304, 0.295, 0.06477, 0.3065, 0.06305, 0.3135, 0.02589, 0.3055, 0.02808, 0.2964, 0.06849, 0.3075, 0.06682, 0.3143, 0.06305, 0.3135, 0.06477, 0.3065, 0.07213, 0.3085, 0.07052, 0.3151, 0.06682, 0.3143, 0.06849, 0.3075, 0.07576, 0.3095, 0.07419, 0.3158, 0.07052, 0.3151, 0.07213, 0.3085, 0.07939, 0.3105, 0.07788, 0.3166, 0.07419, 0.3158, 0.07576, 0.3095, 0.009573, 0.3021, 0.007742, 0.3125, 0.001305, 0.3116, 0.003322, 0.3008, 0.01535, 0.3033, 0.01364, 0.3133, 0.007742, 0.3125, 0.009573, 0.3021, 0.02076, 0.3045, 0.01909, 0.3141, 0.01364, 0.3133, 0.01535, 0.3033, 0.02589, 0.3055, 0.0243, 0.3148, 0.01909, 0.3141, 0.02076, 0.3045, 0.06305, 0.3135, 0.06177, 0.3205, 0.0243, 0.3148, 0.02589, 0.3055, 0.06682, 0.3143, 0.06557, 0.3211, 0.06177, 0.3205, 0.06305, 0.3135, 0.07052, 0.3151, 0.06931, 0.3216, 0.06557, 0.3211, 0.06682, 0.3143, 0.07419, 0.3158, 0.07302, 0.3222, 0.06931, 0.3216, 0.07052, 0.3151, 0.07788, 0.3166, 0.07675, 0.3228, 0.07302, 0.3222, 0.07419, 0.3158, 0.007742, 0.3125, 0.006698, 0.3229, 0.0003658, 0.3225, 0.001305, 0.3116, 0.01364, 0.3133, 0.01254, 0.3233, 0.006698, 0.3229, 0.007742, 0.3125, 0.01909, 0.3141, 0.01805, 0.3237, 0.01254, 0.3233, 0.01364, 0.3133, 0.0243, 0.3148, 0.02324, 0.3241, 0.01805, 0.3237, 0.01909, 0.3141, 0.06177, 0.3205, 0.06093, 0.3276, 0.02324, 0.3241, 0.0243, 0.3148, 0.06557, 0.3211, 0.06475, 0.3279, 0.06093, 0.3276, 0.06177, 0.3205, 0.06931, 0.3216, 0.06851, 0.3283, 0.06475, 0.3279, 0.06557, 0.3211, 0.07302, 0.3222, 0.07226, 0.3286, 0.06851, 0.3283, 0.06931, 0.3216, 0.07675, 0.3228, 0.07602, 0.3289, 0.07226, 0.3286, 0.07302, 0.3222, 0.006698, 0.3229, 0.006361, 0.3332, 0.0001422, 0.3332, 0.0003658, 0.3225, 0.01254, 0.3233, 0.01214, 0.3332, 0.006361, 0.3332, 0.006698, 0.3229, 0.01805, 0.3237, 0.01757, 0.3333, 0.01214, 0.3332, 0.01254, 0.3233, 0.02324, 0.3241, 0.02274, 0.3334, 0.01757, 0.3333, 0.01805, 0.3237, 0.06093, 0.3276, 0.06052, 0.3347, 0.02274, 0.3334, 0.02324, 0.3241, 0.06475, 0.3279, 0.06436, 0.3348, 0.06052, 0.3347, 0.06093, 0.3276, 0.06851, 0.3283, 0.06814, 0.3349, 0.06436, 0.3348, 0.06475, 0.3279, 0.07226, 0.3286, 0.0719, 0.335, 0.06814, 0.3349, 0.06851, 0.3283, 0.07602, 0.3289, 0.07567, 0.3351, 0.0719, 0.335, 0.07226, 0.3286, 0.006361, 0.3332, 0.006626, 0.3434, 0.0005361, 0.3437, 0.0001422, 0.3332, 0.01214, 0.3332, 0.01231, 0.3431, 0.006626, 0.3434, 0.006361, 0.3332, 0.01757, 0.3333, 0.01767, 0.3429, 0.01231, 0.3431, 0.01214, 0.3332, 0.02274, 0.3334, 0.02279, 0.3427, 0.01767, 0.3429, 0.01757, 0.3333, 0.06052, 0.3347, 0.06053, 0.3419, 0.02279, 0.3427, 0.02274, 0.3334, 0.06436, 0.3348, 0.06439, 0.3418, 0.06053, 0.3419, 0.06052, 0.3347, 0.06814, 0.3349, 0.06818, 0.3417, 0.06439, 0.3418, 0.06436, 0.3348, 0.0719, 0.335, 0.07195, 0.3416, 0.06818, 0.3417, 0.06814, 0.3349, 0.07567, 0.3351, 0.07573, 0.3414, 0.07195, 0.3416, 0.0719, 0.335, 0.006626, 0.3434, 0.007441, 0.3535, 0.001493, 0.3542, 0.0005361, 0.3437, 0.01231, 0.3431, 0.01302, 0.353, 0.007441, 0.3535, 0.006626, 0.3434, 0.01767, 0.3429, 0.0183, 0.3525, 0.01302, 0.353, 0.01231, 0.3431, 0.02279, 0.3427, 0.02337, 0.352, 0.0183, 0.3525, 0.01767, 0.3429, 0.06053, 0.3419, 0.06099, 0.3492, 0.02337, 0.352, 0.02279, 0.3427, 0.06439, 0.3418, 0.06485, 0.3489, 0.06099, 0.3492, 0.06053, 0.3419, 0.06818, 0.3417, 0.06864, 0.3485, 0.06485, 0.3489, 0.06439, 0.3418, 0.07195, 0.3416, 0.0724, 0.3482, 0.06864, 0.3485, 0.06818, 0.3417, 0.07573, 0.3414, 0.07618, 0.3478, 0.0724, 0.3482, 0.07195, 0.3416, 0.007441, 0.3535, 0.008767, 0.3637, 0.00296, 0.3646, 0.001493, 0.3542, 0.01302, 0.353, 0.01424, 0.3628, 0.008767, 0.3637, 0.007441, 0.3535, 0.0183, 0.3525, 0.01945, 0.3621, 0.01424, 0.3628, 0.01302, 0.353, 0.02337, 0.352, 0.02444, 0.3613, 0.01945, 0.3621, 0.0183, 0.3525, 0.06099, 0.3492, 0.06188, 0.3566, 0.02444, 0.3613, 0.02337, 0.352, 0.06485, 0.3489, 0.06574, 0.356, 0.06188, 0.3566, 0.06099, 0.3492, 0.06864, 0.3485, 0.06952, 0.3554, 0.06574, 0.356, 0.06485, 0.3489, 0.0724, 0.3482, 0.07327, 0.3549, 0.06952, 0.3554, 0.06864, 0.3485, 0.07618, 0.3478, 0.07702, 0.3543, 0.07327, 0.3549, 0.0724, 0.3482])
me_182.materials.append(mat_material)
me_182.use_remesh_fix_poles = True
me_182.use_remesh_preserve_attributes = False
me_182.use_mirror_vertex_groups = False
me_182.update()

# ---- objects
ob_light = bpy.data.objects.new('Light', light_light)
ob_camera = bpy.data.objects.new('Camera', cam_camera)
ob_182 = bpy.data.objects.new('182', me_182)

# ---- transforms, parenting, visibility, modifiers, constraints
ob_light.location = (4.076, 1.005, 5.904)
ob_light.rotation_euler = (0.6503, 0.05522, 1.866)
ob_light.lock_rotations_4d = False
ob_light.empty_display_type = 'ARROWS'
ob_light.color = (0.0, 0.0, 0.0, 0.0)
ob_light.lineart.crease_threshold = 0.0
ob_camera.location = (7.359, -6.926, 4.958)
ob_camera.rotation_euler = (1.109, 0.0, 0.8149)
ob_camera.lock_rotations_4d = False
ob_camera.empty_display_type = 'ARROWS'
ob_camera.color = (0.0, 0.0, 0.0, 0.0)
ob_camera.display_type = 'WIRE'
ob_camera.lineart.crease_threshold = 0.0
ob_182.location = (0.0, 0.0, 0.0)
ob_182.lineart.crease_threshold = 0.0

# ---- collection membership
col_collection.objects.link(ob_light)
col_collection.objects.link(ob_camera)
col_collection.objects.link(ob_182)

# ---- scene / render settings (as saved in the file)
scene.camera = ob_camera
scene.frame_start = 1; scene.frame_end = 250; scene.frame_set(1)
scene.render.engine = 'BLENDER_EEVEE_NEXT'
scene.cycles.use_denoising = False
scene.cycles.samples = 128
scene.cycles.sampling_pattern = 'TABULATED_SOBOL'
scene.cycles.use_adaptive_sampling = False
scene.cycles.use_light_tree = False
scene.view_settings.view_transform = 'Filmic'
bpy.context.view_layer.update()
